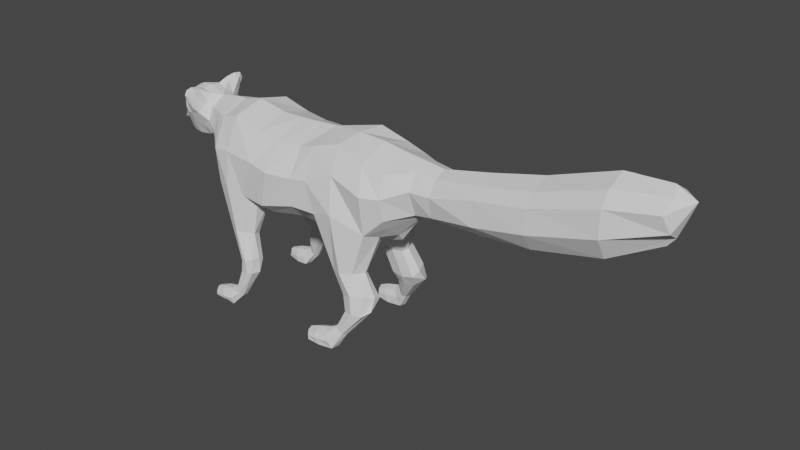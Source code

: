 # Source: Player_01.blend  (saved by Blender 2.81.16; exported with 4.5.12 LTS)
import bpy
from mathutils import Matrix  # noqa: F401  (used for matrix-valued properties, if any)

bpy.ops.wm.read_factory_settings(use_empty=True)
scene = bpy.context.scene
scene.name = 'Scene'

# ---- collections
col_collection = bpy.data.collections.new('Collection'); scene.collection.children.link(col_collection)

# ---- world
world_world = bpy.data.worlds.new('World'); scene.world = world_world
world_world.use_nodes = True; world_world.node_tree.nodes.clear()
_N = world_world.node_tree.nodes; _L = world_world.node_tree.links
n0 = _N.new('ShaderNodeOutputWorld'); n0.name = 'World Output'; n0.location = (300, 300)
n1 = _N.new('ShaderNodeBackground'); n1.name = 'Background'; n1.location = (10, 300)
n1.inputs[0].default_value = (0.05088, 0.05088, 0.05088, 1.0)
_L.new(n1.outputs[0], n0.inputs[0])
n0.is_active_output = True
world_world.color = (0.05088, 0.05088, 0.05088)
world_world.use_sun_shadow = False
world_world.sun_shadow_jitter_overblur = 0.0

# ---- meshes
me_cylinder_001 = bpy.data.meshes.new('Cylinder.001')
me_cylinder_001.from_pydata([(-0.1003, -0.09466, 0.2349), (0.08368, -0.0933, 0.2537), (-0.0713, -0.09638, 0.3097), (0.06185, -0.09154, 0.3108), (-0.07877, -0.06728, 0.3616), (0.06335, -0.06375, 0.3704), (0.2643, -0.02776, 0.2836), (0.2643, -0.04596, 0.334), (0.2643, -0.02916, 0.366), (-0.2021, -0.04033, 0.2765), (-0.2076, -0.06137, 0.3249), (-0.2033, -0.04916, 0.3649), (-0.2458, -0.03174, 0.3032), (-0.245, -0.04154, 0.3331), (-0.2439, -0.03097, 0.3597), (-0.1381, -0.09948, 0.2435), (-0.1694, -0.08777, 0.2435), (-0.1378, -0.0928, 0.3143), (-0.1759, -0.08886, 0.3098), (-0.1359, -0.06514, 0.3785), (-0.1758, -0.06343, 0.3645), (0.2236, -0.06666, 0.2727), (0.1869, -0.07738, 0.2364), (0.2223, -0.07502, 0.3165), (0.1889, -0.09056, 0.3166), (0.2172, -0.06094, 0.3566), (0.1755, -0.0655, 0.366), (0.305, -0.03525, 0.294), (0.305, -0.0429, 0.3344), (0.305, -0.02574, 0.3625), (0.3999, -0.0521, 0.3146), (0.3999, -0.04706, 0.3604), (0.4001, -0.03158, 0.381), (0.5059, -0.0603, 0.3387), (0.5059, -0.0539, 0.3822), (0.506, -0.03651, 0.4049), (0.6365, -0.05998, 0.3745), (0.6357, -0.0568, 0.4236), (0.6357, -0.03782, 0.4496), (0.7339, -0.02695, 0.4021), (0.7238, -0.03803, 0.4335), (0.73, -0.01691, 0.4581), (0.1266, -0.09886, 0.2666), (0.1194, -0.08402, 0.3361), (0.1171, -0.05801, 0.3868), (-0.08692, -0.06982, 0.2185), (0.07962, -0.06054, 0.2146), (0.2643, -0.007339, 0.2755), (-0.1993, -0.02078, 0.2647), (-0.07011, -0.09137, 0.1097), (-0.1643, -0.06065, 0.2156), (0.1955, -0.04304, 0.2244), (0.2186, -0.04622, 0.2508), (0.305, -0.016, 0.2802), (0.3999, -0.03321, 0.294), (0.506, -0.03699, 0.3043), (0.6361, -0.03448, 0.3321), (0.1694, -0.09734, 0.1163), (-0.08697, -0.04, 0.208), (0.1091, -0.02917, 0.2126), (-0.121, -0.03564, 0.198), (-0.1601, -0.04443, 0.1988), (0.2154, -0.01203, 0.2229), (0.1864, -0.0206, 0.2172), (0.1363, -0.01629, 0.2108), (0.141, -0.09267, 0.1513), (0.1182, -0.08154, 0.145), (0.1654, -0.08431, 0.1546), (0.1752, -0.1012, 0.08175), (0.1087, -0.06727, 0.1414), (0.1771, -0.06089, 0.153), (0.1479, -0.04767, 0.1456), (0.1198, -0.05523, 0.1412), (0.1706, -0.04985, 0.1489), (0.1457, -0.08775, 0.1072), (0.1907, -0.08831, 0.1144), (0.1361, -0.06847, 0.09856), (0.2014, -0.06434, 0.1111), (0.1747, -0.04623, 0.09629), (0.1454, -0.05316, 0.09546), (0.1987, -0.04771, 0.1032), (0.1554, -0.09455, 0.07862), (0.195, -0.09455, 0.08136), (0.1301, -0.1189, 0.0156), (0.1445, -0.0784, 0.07414), (0.2044, -0.0784, 0.08804), (0.1696, -0.05555, 0.07678), (0.1519, -0.06224, 0.07431), (0.1889, -0.06224, 0.07584), (0.1481, -0.1058, 0.04024), (0.1402, -0.1019, 0.04348), (0.1548, -0.1019, 0.03411), (0.1017, -0.1201, 0.01171), (0.1357, -0.09246, 0.04194), (0.1564, -0.09246, 0.02869), (0.144, -0.07908, 0.03038), (0.1373, -0.08299, 0.03651), (0.1519, -0.08299, 0.02714), (0.1225, -0.1128, 0.02825), (0.1368, -0.1137, 0.0), (0.07992, -0.1172, 0.008654), (0.1193, -0.1006, 0.03419), (0.1398, -0.09683, 0.0), (0.1296, -0.08065, 0.01885), (0.1222, -0.08728, 0.03029), (0.1363, -0.08496, 0.0), (0.096, -0.1137, 0.0207), (0.1081, -0.1188, 0.0), (0.09279, -0.1015, 0.02663), (0.1113, -0.09772, 0.0), (0.1011, -0.08162, 0.0144), (0.09571, -0.08822, 0.02274), (0.1082, -0.08, 0.0), (0.07482, -0.1097, 0.01522), (0.08111, -0.1177, 0.0), (0.06882, -0.0991, 0.005993), (0.07411, -0.1006, 0.01863), (0.07501, -0.09779, 0.0), (0.08052, -0.08578, 0.009817), (0.0776, -0.0907, 0.01639), (0.0788, -0.0855, 0.0), (-0.08955, -0.08131, 0.1518), (-0.09841, -0.09765, 0.1572), (-0.06676, -0.09444, 0.08181), (-0.1159, -0.1038, 0.157), (-0.132, -0.09622, 0.1521), (-0.1374, -0.07956, 0.1455), (-0.1113, -0.0574, 0.1406), (-0.1289, -0.06358, 0.1409), (-0.09498, -0.06472, 0.1452), (-0.07282, -0.1063, 0.1107), (-0.1008, -0.1009, 0.02264), (-0.08499, -0.115, 0.1073), (-0.09471, -0.1131, 0.1045), (-0.1028, -0.1006, 0.1008), (-0.08681, -0.07731, 0.09971), (-0.09953, -0.08581, 0.09884), (-0.0721, -0.08012, 0.1029), (-0.07143, -0.1109, 0.08246), (-0.1218, -0.09882, 0.0), (-0.08356, -0.1135, 0.07981), (-0.09989, -0.1118, 0.07682), (-0.1092, -0.1027, 0.07318), (-0.101, -0.07944, 0.07007), (-0.1119, -0.08957, 0.06611), (-0.07471, -0.08218, 0.0808), (-0.1015, -0.1101, 0.02319), (-0.1069, -0.1161, 0.02793), (-0.1139, -0.1152, 0.03408), (-0.1183, -0.108, 0.03805), (-0.1122, -0.09279, 0.03275), (-0.1176, -0.09871, 0.03749), (-0.1052, -0.09368, 0.0266), (-0.1224, -0.1195, 0.0), (-0.1758, -0.1046, 0.0), (-0.1225, -0.1237, 0.01463), (-0.1298, -0.1153, 0.02851), (-0.1344, -0.11, 0.029), (-0.1302, -0.08606, 0.01526), (-0.1339, -0.09541, 0.02786), (-0.1251, -0.08747, 0.0), (-0.1427, -0.09972, 0.0), (-0.1432, -0.1175, 0.0), (-0.1456, -0.1238, 0.009737), (-0.1528, -0.1152, 0.02196), (-0.1554, -0.1087, 0.02432), (-0.1492, -0.08618, 0.01139), (-0.1549, -0.09699, 0.02341), (-0.1458, -0.08602, 0.0), (-0.1743, -0.1162, 0.0), (-0.1812, -0.1038, 0.006803), (-0.1737, -0.1167, 0.006089), (-0.1749, -0.1123, 0.01338), (-0.1773, -0.1067, 0.01563), (-0.1736, -0.09489, 0.007938), (-0.1769, -0.09951, 0.01507), (-0.1773, -0.09496, 0.0), (0.03003, -0.09449, 0.2523), (-0.0455, -0.09926, 0.2321), (0.02712, -0.0934, 0.3058), (-0.02706, -0.1032, 0.305), (0.02587, -0.06252, 0.358), (-0.0283, -0.06383, 0.3573), (0.02971, -0.06389, 0.2223), (-0.0416, -0.07298, 0.2111), (0.0356, -0.03472, 0.216), (-0.03545, -0.03812, 0.198), (-0.2538, -0.03369, 0.3662), (-0.2618, -0.05174, 0.3491), (-0.2655, -0.02614, 0.2959), (-0.3171, -0.02388, 0.3055), (-0.3252, -0.02682, 0.3596), (-0.3281, -0.02222, 0.334), (-0.3332, -0.01708, 0.3429), (-0.332, -0.01891, 0.3544), (-0.2853, -0.0296, 0.2953), (-0.3008, -0.02886, 0.2976), (-0.2796, -0.0524, 0.3443), (-0.2982, -0.04494, 0.3391), (-0.2735, -0.03382, 0.3795), (-0.2997, -0.03109, 0.3751), (-0.3234, -0.02181, 0.3702), (-0.2598, -0.01896, 0.3804), (-0.3313, -0.008877, 0.3559), (-0.2782, -0.02064, 0.3869), (-0.2977, -0.01926, 0.3829), (-0.2719, -0.05182, 0.3881), (-0.2761, -0.03823, 0.3946), (-0.2682, -0.03723, 0.3904), (-0.2611, -0.05624, 0.3875), (-0.2668, -0.05929, 0.3576), (-0.2774, -0.06146, 0.3616), (-0.2704, -0.06913, 0.3976), (-0.2724, -0.05545, 0.3995), (-0.2687, -0.05472, 0.3971), (-0.2675, -0.06894, 0.3949), (-0.2679, -0.07275, 0.3871), (-0.2714, -0.07334, 0.3881), (-0.3404, -0.0091, 0.3315), (-0.3181, -0.03464, 0.3548), (-0.3203, -0.03095, 0.3342), (-0.3159, -0.03648, 0.3435), (-0.3145, -0.02441, 0.3007), (-0.3353, -0.02291, 0.3154), (-0.1003, 0.09466, 0.2349), (0.08368, 0.0933, 0.2537), (-0.0713, 0.09638, 0.3097), (0.06185, 0.09154, 0.3108), (-0.07877, 0.06728, 0.3616), (0.06335, 0.06375, 0.3704), (-0.07468, 0.0, 0.3818), (0.05983, 0.0, 0.3889), (0.2643, 0.02776, 0.2836), (0.2643, 0.04596, 0.334), (0.2643, 0.02916, 0.366), (0.2643, 0.0, 0.3778), (-0.2021, 0.04033, 0.2765), (-0.2076, 0.06137, 0.3249), (-0.2033, 0.04916, 0.3649), (-0.201, 0.0, 0.3831), (-0.2458, 0.03174, 0.3032), (-0.245, 0.04154, 0.3331), (-0.2439, 0.03097, 0.3597), (-0.2432, 0.0, 0.3755), (-0.1381, 0.09948, 0.2435), (-0.1694, 0.08777, 0.2435), (-0.1378, 0.0928, 0.3143), (-0.1759, 0.08886, 0.3098), (-0.1359, 0.06514, 0.3785), (-0.1758, 0.06343, 0.3645), (-0.1371, 0.0, 0.3938), (-0.1788, 0.0, 0.3832), (0.2236, 0.06666, 0.2727), (0.1869, 0.07738, 0.2364), (0.2223, 0.07502, 0.3165), (0.1889, 0.09056, 0.3166), (0.2172, 0.06094, 0.3566), (0.1755, 0.0655, 0.366), (0.2177, 0.0, 0.3827), (0.1726, 0.0, 0.3893), (0.305, 0.0, 0.2766), (0.305, 0.03525, 0.294), (0.305, 0.0429, 0.3344), (0.305, 0.02574, 0.3625), (0.305, 0.0, 0.373), (0.4, 0.0, 0.2845), (0.3999, 0.0521, 0.3146), (0.3999, 0.04706, 0.3604), (0.4001, 0.03158, 0.381), (0.4005, 0.0, 0.3942), (0.5061, 0.0, 0.2863), (0.5059, 0.0603, 0.3387), (0.5059, 0.0539, 0.3822), (0.506, 0.03651, 0.4049), (0.5065, 0.0, 0.4207), (0.6357, 0.0, 0.3212), (0.6365, 0.05998, 0.3745), (0.6357, 0.0568, 0.4236), (0.6357, 0.03782, 0.4496), (0.6357, 0.0, 0.4666), (0.7186, 0.0, 0.3684), (0.7339, 0.02695, 0.4021), (0.7238, 0.03803, 0.4335), (0.73, 0.01691, 0.4581), (0.7206, 0.0, 0.4707), (0.7586, 0.0, 0.4526), (0.1266, 0.09886, 0.2666), (0.1194, 0.08402, 0.3361), (0.1171, 0.05801, 0.3868), (0.1155, 0.0, 0.3915), (-0.08692, 0.06982, 0.2185), (0.07962, 0.06054, 0.2146), (0.2643, 0.007339, 0.2755), (-0.1993, 0.02078, 0.2647), (-0.2438, 0.0, 0.29), (-0.07011, 0.09137, 0.1097), (-0.1643, 0.06065, 0.2156), (0.1955, 0.04304, 0.2244), (0.2186, 0.04622, 0.2508), (0.305, 0.016, 0.2802), (0.3999, 0.03321, 0.294), (0.506, 0.03699, 0.3043), (0.6361, 0.03448, 0.3321), (0.7323, 0.0, 0.3852), (0.1694, 0.09734, 0.1163), (-0.08697, 0.04, 0.208), (0.1091, 0.02917, 0.2126), (-0.1983, 0.0, 0.257), (-0.121, 0.03564, 0.198), (-0.1601, 0.04443, 0.1988), (0.2154, 0.01203, 0.2229), (0.1864, 0.0206, 0.2172), (0.1363, 0.01629, 0.2108), (0.2133, 0.0, 0.208), (0.08863, 0.0, 0.1935), (-0.07893, 0.0, 0.1925), (-0.1175, 0.0, 0.1928), (-0.1465, 0.0, 0.1976), (0.1922, 0.0, 0.2004), (0.1329, 0.0, 0.1933), (0.141, 0.09267, 0.1513), (0.1182, 0.08154, 0.145), (0.1654, 0.08431, 0.1546), (0.1752, 0.1012, 0.08175), (0.1087, 0.06727, 0.1414), (0.1771, 0.06089, 0.153), (0.1479, 0.04767, 0.1456), (0.1198, 0.05523, 0.1412), (0.1706, 0.04985, 0.1489), (0.1457, 0.08775, 0.1072), (0.1907, 0.08831, 0.1144), (0.1361, 0.06847, 0.09856), (0.2014, 0.06434, 0.1111), (0.1747, 0.04623, 0.09629), (0.1454, 0.05316, 0.09546), (0.1987, 0.04771, 0.1032), (0.1554, 0.09455, 0.07862), (0.195, 0.09455, 0.08136), (0.1301, 0.1189, 0.0156), (0.1445, 0.0784, 0.07414), (0.2044, 0.0784, 0.08804), (0.1696, 0.05555, 0.07678), (0.1519, 0.06224, 0.07431), (0.1889, 0.06224, 0.07584), (0.1481, 0.1058, 0.04024), (0.1402, 0.1019, 0.04348), (0.1548, 0.1019, 0.03411), (0.1017, 0.1201, 0.01171), (0.1357, 0.09246, 0.04194), (0.1564, 0.09246, 0.02869), (0.144, 0.07908, 0.03038), (0.1373, 0.08299, 0.03651), (0.1519, 0.08299, 0.02714), (0.1225, 0.1128, 0.02825), (0.1368, 0.1137, 0.0), (0.07992, 0.1172, 0.008654), (0.1193, 0.1006, 0.03419), (0.1398, 0.09683, 0.0), (0.1296, 0.08065, 0.01885), (0.1222, 0.08728, 0.03029), (0.1363, 0.08496, 0.0), (0.096, 0.1137, 0.0207), (0.1081, 0.1188, 0.0), (0.09279, 0.1015, 0.02663), (0.1113, 0.09772, 0.0), (0.1011, 0.08162, 0.0144), (0.09571, 0.08822, 0.02274), (0.1082, 0.08, 0.0), (0.07482, 0.1097, 0.01522), (0.08111, 0.1177, 0.0), (0.06882, 0.0991, 0.005993), (0.07411, 0.1006, 0.01863), (0.07501, 0.09779, 0.0), (0.08052, 0.08578, 0.009817), (0.0776, 0.0907, 0.01639), (0.0788, 0.0855, 0.0), (-0.08955, 0.08131, 0.1518), (-0.09841, 0.09765, 0.1572), (-0.06676, 0.09444, 0.08181), (-0.1159, 0.1038, 0.157), (-0.132, 0.09622, 0.1521), (-0.1374, 0.07956, 0.1455), (-0.1113, 0.0574, 0.1406), (-0.1289, 0.06358, 0.1409), (-0.09498, 0.06472, 0.1452), (-0.07282, 0.1063, 0.1107), (-0.1008, 0.1009, 0.02264), (-0.08499, 0.115, 0.1073), (-0.09471, 0.1131, 0.1045), (-0.1028, 0.1006, 0.1008), (-0.08681, 0.07731, 0.09971), (-0.09953, 0.08581, 0.09884), (-0.0721, 0.08012, 0.1029), (-0.07143, 0.1109, 0.08246), (-0.1218, 0.09882, 0.0), (-0.08356, 0.1135, 0.07981), (-0.09989, 0.1118, 0.07682), (-0.1092, 0.1027, 0.07318), (-0.101, 0.07944, 0.07007), (-0.1119, 0.08957, 0.06611), (-0.07471, 0.08218, 0.0808), (-0.1015, 0.1101, 0.02319), (-0.1069, 0.1161, 0.02793), (-0.1139, 0.1152, 0.03408), (-0.1183, 0.108, 0.03805), (-0.1122, 0.09279, 0.03275), (-0.1176, 0.09871, 0.03749), (-0.1052, 0.09368, 0.0266), (-0.1224, 0.1195, 0.0), (-0.1758, 0.1046, 0.0), (-0.1225, 0.1237, 0.01463), (-0.1298, 0.1153, 0.02851), (-0.1344, 0.11, 0.029), (-0.1302, 0.08606, 0.01526), (-0.1339, 0.09541, 0.02786), (-0.1251, 0.08747, 0.0), (-0.1427, 0.09972, 0.0), (-0.1432, 0.1175, 0.0), (-0.1456, 0.1238, 0.009737), (-0.1528, 0.1152, 0.02196), (-0.1554, 0.1087, 0.02432), (-0.1492, 0.08618, 0.01139), (-0.1549, 0.09699, 0.02341), (-0.1458, 0.08602, 0.0), (-0.1743, 0.1162, 0.0), (-0.1812, 0.1038, 0.006803), (-0.1737, 0.1167, 0.006089), (-0.1749, 0.1123, 0.01338), (-0.1773, 0.1067, 0.01563), (-0.1736, 0.09489, 0.007938), (-0.1769, 0.09951, 0.01507), (-0.1773, 0.09496, 0.0), (0.03003, 0.09449, 0.2523), (-0.0455, 0.09926, 0.2321), (0.02712, 0.0934, 0.3058), (-0.02706, 0.1032, 0.305), (0.02587, 0.06252, 0.358), (-0.0283, 0.06383, 0.3573), (0.02191, 0.0, 0.386), (-0.02826, 0.0, 0.383), (0.02971, 0.06389, 0.2223), (-0.0416, 0.07298, 0.2111), (0.0356, 0.03472, 0.216), (-0.03545, 0.03812, 0.198), (-0.03413, 0.0, 0.1931), (0.03678, 0.0, 0.2127), (-0.2651, 0.0, 0.3845), (-0.2538, 0.03369, 0.3662), (-0.261, 0.04772, 0.3421), (-0.2623, 0.03488, 0.3019), (-0.2601, 0.0, 0.2872), (-0.328, 0.0, 0.2961), (-0.3262, 0.02059, 0.3033), (-0.3252, 0.02682, 0.3596), (-0.3253, 0.0, 0.3737), (-0.3444, 0.0, 0.3145), (-0.3281, 0.02222, 0.334), (-0.3332, 0.01708, 0.3429), (-0.332, 0.01891, 0.3544), (-0.3327, 0.0, 0.3566), (-0.299, 0.0, 0.2851), (-0.2786, 0.0, 0.2841), (-0.2811, 0.03835, 0.3004), (-0.3008, 0.02886, 0.2976), (-0.2796, 0.0524, 0.3443), (-0.2982, 0.04494, 0.3391), (-0.2712, 0.03941, 0.3769), (-0.2988, 0.036, 0.3693), (-0.2779, 0.0, 0.3897), (-0.2982, 0.0, 0.3884), (-0.3249, 0.0185, 0.3709), (-0.2598, 0.01896, 0.3804), (-0.3377, 0.008859, 0.3457), (-0.2782, 0.02064, 0.3869), (-0.2977, 0.01926, 0.3829), (-0.2718, 0.05782, 0.3868), (-0.2749, 0.04861, 0.3992), (-0.2637, 0.04759, 0.3953), (-0.2621, 0.05734, 0.3887), (-0.2647, 0.06493, 0.3722), (-0.2758, 0.06775, 0.3735), (-0.2704, 0.06913, 0.3976), (-0.2697, 0.06315, 0.3999), (-0.2645, 0.0627, 0.3983), (-0.265, 0.06812, 0.3961), (-0.2657, 0.0719, 0.3875), (-0.2714, 0.07334, 0.3881), (-0.3404, 0.0091, 0.3315), (-0.3181, 0.03464, 0.3548), (-0.3203, 0.03095, 0.3342), (-0.3159, 0.03648, 0.3435), (-0.3145, 0.02441, 0.3007), (-0.3124, 0.0, 0.2887), (-0.3345, 0.02248, 0.3152), (0.2396, 0.0, 0.2449), (0.2643, 0.0, 0.2725), (-0.3427, 0.0, 0.3351), (-0.3205, -0.02553, 0.3517), (-0.3211, -0.02318, 0.3402), (-0.3226, -0.0203, 0.3442), (-0.3223, -0.02124, 0.3493), (-0.3185, -0.02984, 0.3495), (-0.319, -0.02796, 0.3403), (-0.3179, -0.03092, 0.3444), (-0.3222, -0.02623, 0.3482), (-0.3225, -0.02502, 0.3423), (-0.3232, -0.02354, 0.3444), (-0.3231, -0.02403, 0.347), (-0.3212, -0.02844, 0.3471), (-0.3214, -0.02747, 0.3424), (-0.3208, -0.02899, 0.3445), (-0.3231, -0.02617, 0.3448), (-0.3198, -0.02103, 0.3087), (-0.3173, -0.02906, 0.3212), (-0.3358, -0.01916, 0.3119), (-0.3076, -0.03302, 0.3168), (-0.2814, -0.04018, 0.3189), (-0.2628, -0.03821, 0.3191), (-0.2914, -0.03961, 0.3174), (-0.3301, 0.0, 0.2996), (-0.3296, 0.0131, 0.3031), (-0.3422, 0.0, 0.3107), (-0.3203, -0.02528, 0.3157), (-0.3149, -0.01615, 0.3083), (-0.3093, 0.0, 0.3035), (-0.3163, -0.02251, 0.3147), (-0.3068, 0.0, 0.3206), (-0.3072, -0.009544, 0.3182), (-0.3049, -0.03768, 0.3287), (-0.301, -0.03571, 0.317), (-0.3081, -0.02649, 0.2992), (-0.3329, -0.02268, 0.3216), (-0.3114, -0.01594, 0.3781), (-0.3448, 0.0, 0.3206), (-0.3159, -0.03148, 0.3249), (-0.3101, -0.03316, 0.3636), (-0.3057, 0.0, 0.2869), (-0.3142, -0.02862, 0.3159), (-0.3155, -0.02114, 0.3124), (-0.3196, -0.02474, 0.3117), (-0.3066, -0.04091, 0.3412), (-0.3114, 0.0, 0.3826), (-0.3089, -0.02677, 0.3718), (-0.2954, -0.04275, 0.3302), (-0.273, -0.04462, 0.3685), (-0.2987, -0.03805, 0.3624), (-0.2749, -0.06027, 0.3782), (-0.2714, -0.06791, 0.3722), (-0.2751, -0.06715, 0.3719), (-0.2569, -0.04389, 0.3571), (-0.2643, -0.06258, 0.3772)], [], [(185, 59, 46, 183), (183, 46, 1, 177), (177, 1, 3, 179), (179, 3, 5, 181), (181, 5, 231, 438), (25, 23, 7, 8), (258, 25, 8, 235), (23, 21, 6, 7), (289, 44, 26, 259), (43, 42, 22, 24), (44, 43, 24, 26), (59, 64, 71, 72), (16, 18, 10, 9), (18, 20, 11, 10), (50, 16, 9, 48), (20, 251, 239, 11), (11, 239, 243, 14), (2, 4, 19, 17), (58, 45, 121, 129), (4, 230, 250, 19), (0, 2, 17, 15), (50, 61, 128, 126), (9, 10, 13, 12), (61, 50, 48, 307), (10, 11, 14, 13), (48, 9, 12, 294), (60, 58, 129, 127), (61, 60, 127, 128), (15, 17, 18, 16), (17, 19, 20, 18), (19, 250, 251, 20), (24, 22, 21, 23), (26, 24, 23, 25), (259, 26, 25, 258), (8, 7, 28, 29), (235, 8, 29, 264), (7, 6, 27, 28), (31, 30, 33, 34), (29, 28, 31, 32), (53, 260, 265, 54), (264, 29, 32, 269), (28, 27, 30, 31), (32, 31, 34, 35), (54, 265, 270, 55), (269, 32, 35, 274), (38, 37, 40, 41), (274, 35, 38, 279), (34, 33, 36, 37), (35, 34, 37, 38), (55, 270, 275, 56), (56, 275, 280, 303), (279, 38, 41, 284), (37, 36, 39, 40), (284, 41, 285), (285, 39, 303), (285, 41, 40, 39), (64, 63, 73, 71), (5, 3, 43, 44), (3, 1, 42, 43), (231, 5, 44, 289), (63, 51, 70, 73), (36, 56, 303, 39), (33, 55, 56, 36), (30, 54, 55, 33), (27, 53, 54, 30), (6, 47, 53, 27), (22, 51, 52, 21), (51, 63, 62, 52), (307, 48, 294), (42, 1, 66, 65), (21, 52, 47, 6), (63, 64, 319, 318), (64, 59, 314, 319), (62, 63, 318, 313), (58, 60, 316, 315), (61, 307, 317), (60, 61, 317, 316), (186, 58, 315, 444), (70, 67, 75, 77), (71, 73, 80, 78), (67, 65, 57, 75), (66, 69, 76, 74), (46, 59, 72, 69), (22, 42, 65, 67), (1, 46, 69, 66), (51, 22, 67, 70), (75, 57, 68, 82), (74, 76, 84, 81), (79, 78, 86, 87), (76, 79, 87, 84), (73, 70, 77, 80), (65, 66, 74, 57), (69, 72, 79, 76), (72, 71, 78, 79), (68, 81, 90, 89), (88, 85, 94, 97), (85, 82, 91, 94), (86, 88, 97, 95), (78, 80, 88, 86), (77, 75, 82, 85), (80, 77, 85, 88), (57, 74, 81, 68), (94, 91, 99, 102), (95, 97, 105, 103), (91, 89, 83, 99), (90, 93, 101, 98), (84, 87, 96, 93), (87, 86, 95, 96), (81, 84, 93, 90), (82, 68, 89, 91), (104, 103, 110, 111), (101, 104, 111, 108), (83, 98, 106, 92), (105, 102, 109, 112), (97, 94, 102, 105), (89, 90, 98, 83), (93, 96, 104, 101), (96, 95, 103, 104), (108, 111, 119, 116), (92, 106, 113, 100), (112, 109, 117, 120), (109, 107, 114, 117), (98, 101, 108, 106), (99, 83, 92, 107), (103, 105, 112, 110), (102, 99, 107, 109), (115, 118, 120, 117), (116, 119, 118, 115), (113, 116, 115, 100), (100, 115, 117, 114), (111, 110, 118, 119), (106, 108, 116, 113), (107, 92, 100, 114), (110, 112, 120, 118), (124, 125, 133, 132), (125, 126, 134, 133), (127, 129, 137, 135), (122, 124, 132, 130), (45, 0, 122, 121), (16, 50, 126, 125), (15, 16, 125, 124), (0, 15, 124, 122), (136, 135, 143, 144), (137, 49, 123, 145), (49, 130, 138, 123), (134, 136, 144, 142), (126, 128, 136, 134), (121, 122, 130, 49), (129, 121, 49, 137), (128, 127, 135, 136), (123, 138, 146, 131), (142, 144, 151, 149), (140, 141, 148, 147), (141, 142, 149, 148), (130, 132, 140, 138), (135, 137, 145, 143), (133, 134, 142, 141), (132, 133, 141, 140), (149, 151, 159, 157), (147, 148, 156, 155), (148, 149, 157, 156), (150, 152, 160, 158), (145, 123, 131, 152), (144, 143, 150, 151), (138, 140, 147, 146), (143, 145, 152, 150), (156, 157, 165, 164), (158, 160, 168, 166), (153, 155, 163, 162), (159, 158, 166, 167), (131, 146, 153, 139), (152, 131, 139, 160), (151, 150, 158, 159), (146, 147, 155, 153), (168, 161, 154, 176), (161, 162, 169, 154), (165, 167, 175, 173), (163, 164, 172, 171), (155, 156, 164, 163), (157, 159, 167, 165), (139, 153, 162, 161), (160, 139, 161, 168), (154, 169, 171, 170), (176, 154, 170, 174), (174, 170, 173, 175), (170, 171, 172, 173), (167, 166, 174, 175), (162, 163, 171, 169), (166, 168, 176, 174), (164, 165, 173, 172), (59, 185, 445, 314), (185, 186, 444, 445), (4, 182, 439, 230), (182, 181, 438, 439), (2, 180, 182, 4), (180, 179, 181, 182), (0, 178, 180, 2), (178, 177, 179, 180), (45, 184, 178, 0), (184, 183, 177, 178), (58, 186, 184, 45), (186, 185, 183, 184), (12, 517, 189), (198, 545, 535, 540), (450, 189, 195, 461), (205, 469, 541, 532), (222, 515, 537, 190), (197, 188, 210, 211), (202, 446, 468, 204), (189, 517, 516, 195), (196, 518, 529, 530), (201, 454, 459, 203), (461, 195, 196, 460), (195, 516, 518, 196), (197, 544, 545, 198), (204, 468, 469, 205), (492, 222, 190, 451), (13, 14, 187, 549, 188), (294, 12, 189, 450), (14, 243, 202, 187), (199, 204, 205, 200), (191, 201, 203, 194), (204, 199, 206, 207), (200, 205, 532, 542), (546, 211, 548, 217), (211, 210, 547, 548), (202, 204, 207, 208), (188, 549, 550, 210), (199, 544, 546, 206), (187, 202, 208, 209), (216, 215, 212, 217), (215, 214, 213, 212), (207, 206, 212, 213), (209, 208, 214, 215), (208, 207, 213, 214), (446, 202, 243), (460, 196, 530, 536), (203, 218, 193, 194), (218, 533, 531), (536, 530, 222, 492), (518, 516, 197, 543), (451, 190, 512, 519), (193, 218, 531, 192), (203, 459, 496, 218), (52, 62, 494, 495, 47), (62, 313, 494), (47, 495, 260, 53), (442, 440, 291, 306), (440, 432, 225, 291), (432, 434, 227, 225), (434, 436, 229, 227), (436, 438, 231, 229), (256, 234, 233, 254), (258, 235, 234, 256), (254, 233, 232, 252), (289, 259, 257, 288), (287, 255, 253, 286), (288, 257, 255, 287), (306, 327, 326, 312), (245, 236, 237, 247), (247, 237, 238, 249), (296, 293, 236, 245), (249, 238, 239, 251), (238, 242, 243, 239), (226, 246, 248, 228), (305, 384, 376, 290), (228, 248, 250, 230), (224, 244, 246, 226), (296, 381, 383, 309), (236, 240, 241, 237), (309, 307, 293, 296), (237, 241, 242, 238), (293, 294, 240, 236), (308, 382, 384, 305), (309, 383, 382, 308), (244, 245, 247, 246), (246, 247, 249, 248), (248, 249, 251, 250), (255, 254, 252, 253), (257, 256, 254, 255), (259, 258, 256, 257), (234, 263, 262, 233), (235, 264, 263, 234), (233, 262, 261, 232), (267, 272, 271, 266), (263, 268, 267, 262), (299, 300, 265, 260), (264, 269, 268, 263), (262, 267, 266, 261), (268, 273, 272, 267), (300, 301, 270, 265), (269, 274, 273, 268), (278, 283, 282, 277), (274, 279, 278, 273), (272, 277, 276, 271), (273, 278, 277, 272), (301, 302, 275, 270), (302, 303, 280, 275), (279, 284, 283, 278), (277, 282, 281, 276), (284, 285, 283), (285, 303, 281), (285, 281, 282, 283), (312, 326, 328, 311), (229, 288, 287, 227), (227, 287, 286, 225), (231, 289, 288, 229), (311, 328, 325, 297), (276, 281, 303, 302), (271, 276, 302, 301), (266, 271, 301, 300), (261, 266, 300, 299), (232, 261, 299, 292), (253, 252, 298, 297), (297, 298, 310, 311), (307, 294, 293), (286, 320, 321, 225), (252, 232, 292, 298), (311, 318, 319, 312), (312, 319, 314, 306), (310, 313, 318, 311), (305, 315, 316, 308), (309, 317, 307), (308, 316, 317, 309), (443, 444, 315, 305), (325, 332, 330, 322), (326, 333, 335, 328), (322, 330, 304, 320), (321, 329, 331, 324), (291, 324, 327, 306), (253, 322, 320, 286), (225, 321, 324, 291), (297, 325, 322, 253), (330, 337, 323, 304), (329, 336, 339, 331), (334, 342, 341, 333), (331, 339, 342, 334), (328, 335, 332, 325), (320, 304, 329, 321), (324, 331, 334, 327), (327, 334, 333, 326), (323, 344, 345, 336), (343, 352, 349, 340), (340, 349, 346, 337), (341, 350, 352, 343), (333, 341, 343, 335), (332, 340, 337, 330), (335, 343, 340, 332), (304, 323, 336, 329), (349, 357, 354, 346), (350, 358, 360, 352), (346, 354, 338, 344), (345, 353, 356, 348), (339, 348, 351, 342), (342, 351, 350, 341), (336, 345, 348, 339), (337, 346, 344, 323), (359, 366, 365, 358), (356, 363, 366, 359), (338, 347, 361, 353), (360, 367, 364, 357), (352, 360, 357, 349), (344, 338, 353, 345), (348, 356, 359, 351), (351, 359, 358, 350), (363, 371, 374, 366), (347, 355, 368, 361), (367, 375, 372, 364), (364, 372, 369, 362), (353, 361, 363, 356), (354, 362, 347, 338), (358, 365, 367, 360), (357, 364, 362, 354), (370, 372, 375, 373), (371, 370, 373, 374), (368, 355, 370, 371), (355, 369, 372, 370), (366, 374, 373, 365), (361, 368, 371, 363), (362, 369, 355, 347), (365, 373, 375, 367), (379, 387, 388, 380), (380, 388, 389, 381), (382, 390, 392, 384), (377, 385, 387, 379), (290, 376, 377, 224), (245, 380, 381, 296), (244, 379, 380, 245), (224, 377, 379, 244), (391, 399, 398, 390), (392, 400, 378, 295), (295, 378, 393, 385), (389, 397, 399, 391), (381, 389, 391, 383), (376, 295, 385, 377), (384, 392, 295, 376), (383, 391, 390, 382), (378, 386, 401, 393), (397, 404, 406, 399), (395, 402, 403, 396), (396, 403, 404, 397), (385, 393, 395, 387), (390, 398, 400, 392), (388, 396, 397, 389), (387, 395, 396, 388), (404, 412, 414, 406), (402, 410, 411, 403), (403, 411, 412, 404), (405, 413, 415, 407), (400, 407, 386, 378), (399, 406, 405, 398), (393, 401, 402, 395), (398, 405, 407, 400), (411, 419, 420, 412), (413, 421, 423, 415), (408, 417, 418, 410), (414, 422, 421, 413), (386, 394, 408, 401), (407, 415, 394, 386), (406, 414, 413, 405), (401, 408, 410, 402), (423, 431, 409, 416), (416, 409, 424, 417), (420, 428, 430, 422), (418, 426, 427, 419), (410, 418, 419, 411), (412, 420, 422, 414), (394, 416, 417, 408), (415, 423, 416, 394), (409, 425, 426, 424), (431, 429, 425, 409), (429, 430, 428, 425), (425, 428, 427, 426), (422, 430, 429, 421), (417, 424, 426, 418), (421, 429, 431, 423), (419, 427, 428, 420), (306, 314, 445, 442), (442, 445, 444, 443), (228, 230, 439, 437), (437, 439, 438, 436), (226, 228, 437, 435), (435, 437, 436, 434), (224, 226, 435, 433), (433, 435, 434, 432), (290, 224, 433, 441), (441, 433, 432, 440), (305, 290, 441, 443), (443, 441, 440, 442), (240, 449, 448, 241), (465, 490, 488, 467), (450, 461, 462, 449), (474, 470, 454, 541, 469), (491, 452, 489, 490), (464, 480, 479, 448), (471, 473, 468, 446), (449, 462, 464, 448), (463, 491, 490, 465), (470, 472, 459, 454), (461, 460, 463, 462), (462, 463, 465, 464), (464, 465, 467, 466), (473, 474, 469, 468), (492, 451, 452, 491), (241, 448, 447, 242), (294, 450, 449, 240), (242, 447, 471, 243), (466, 467, 474, 473), (453, 458, 472, 470), (473, 476, 475, 466), (467, 488, 453, 470, 474), (479, 485, 484, 478), (480, 486, 485, 479), (471, 477, 476, 473), (448, 479, 478, 447), (466, 475, 480, 464), (447, 478, 477, 471), (485, 486, 481, 484), (484, 481, 482, 483), (476, 482, 481, 475), (475, 481, 486, 480), (478, 484, 483, 477), (477, 483, 482, 476), (446, 243, 471), (530, 529, 515, 222), (472, 458, 457, 487), (487, 493, 455), (460, 536, 492, 491, 463), (190, 537, 539, 512), (452, 493, 456, 489), (457, 456, 493, 487), (455, 493, 452), (472, 487, 496, 459), (298, 292, 495, 494, 310), (310, 494, 313), (292, 299, 260, 495), (221, 219, 501, 503), (194, 193, 499, 500), (192, 220, 502, 498), (220, 221, 503, 502), (219, 191, 497, 501), (193, 192, 498, 499), (191, 194, 500, 497), (503, 501, 508, 510), (501, 497, 504, 508), (500, 499, 506, 507), (498, 502, 509, 505), (502, 503, 510, 509), (497, 500, 507, 504), (499, 498, 505, 506), (504, 507, 511), (506, 505, 511), (510, 508, 511), (508, 504, 511), (507, 506, 511), (505, 509, 511), (509, 510, 511), (223, 455, 521, 514), (452, 451, 519, 520), (223, 513, 534, 531), (513, 223, 514, 522), (515, 529, 528, 534), (517, 12, 13, 188), (516, 517, 188, 197), (455, 452, 520, 521), (514, 527, 525, 522), (496, 487, 455, 533, 218), (524, 523, 527, 526), (519, 512, 523, 524), (527, 523, 538, 525), (523, 512, 539, 538), (527, 514, 521, 526), (528, 540, 221, 534), (540, 528, 543, 198), (528, 529, 518, 543), (531, 534, 220, 192), (531, 533, 455, 223), (534, 221, 220), (538, 539, 522, 525), (539, 537, 513, 522), (540, 535, 219, 221), (206, 546, 217, 212), (537, 515, 534, 513), (542, 535, 545, 200), (532, 541, 454, 201), (543, 197, 198), (545, 544, 199, 200), (546, 544, 197, 211), (219, 535, 201, 191), (535, 542, 532, 201), (548, 547, 216, 217), (550, 549, 187, 209), (550, 209, 215, 216), (210, 550, 216, 547)])
_uv = me_cylinder_001.uv_layers.new(name='UVMap')
_uv.uv.foreach_set('vector', [0.7321, 0.8333, 0.7321, 1.0, 0.6779, 0.9518, 0.6482, 0.8333, 0.6482, 0.8333, 0.6779, 0.9518, 0.5662, 0.9422, 0.625, 0.8334, 0.625, 0.8334, 0.5662, 0.9422, 0.458, 0.8968, 0.4585, 0.7922, 0.4585, 0.7922, 0.458, 0.8968, 0.3391, 0.9127, 0.3409, 0.8115, 0.3409, 0.8115, 0.3391, 0.9127, 0.25, 0.9135, 0.25, 0.8118, 0.3419, 1.0, 0.4539, 1.0, 0.4587, 1.0, 0.3419, 1.0, 0.25, 1.0, 0.3419, 1.0, 0.3419, 1.0, 0.25, 1.0, 0.4539, 1.0, 0.5846, 1.0, 0.625, 1.0, 0.4587, 1.0, 0.25, 0.9912, 0.3313, 0.9879, 0.3419, 1.0, 0.25, 1.0, 0.4217, 0.983, 0.5428, 0.9858, 0.625, 1.0, 0.4459, 1.0, 0.3313, 0.9879, 0.4217, 0.983, 0.4459, 1.0, 0.3419, 1.0, 0.7321, 1.0, 0.7321, 1.0, 0.7321, 1.0, 0.7321, 1.0, 0.625, 0.5, 0.4587, 0.5, 0.4587, 0.5, 0.6037, 0.5, 0.4587, 0.5, 0.3419, 0.5, 0.3419, 0.5, 0.4587, 0.5, 0.7053, 0.5, 0.625, 0.5, 0.6037, 0.5, 0.6611, 0.5, 0.3419, 0.5, 0.25, 0.5, 0.25, 0.5, 0.3419, 0.5, 0.3419, 0.5, 0.25, 0.5, 0.25, 0.5, 0.3419, 0.5, 0.4587, 0.5, 0.3419, 0.5, 0.3419, 0.5, 0.4587, 0.5, 0.7321, 0.5552, 0.6846, 0.5274, 0.6875, 0.5, 0.7321, 0.5, 0.3419, 0.5, 0.25, 0.5, 0.25, 0.5, 0.3419, 0.5, 0.625, 0.5, 0.4587, 0.5, 0.4587, 0.5, 0.625, 0.5, 0.7053, 0.5, 0.7321, 0.5, 0.7321, 0.5, 0.6875, 0.5, 0.6037, 0.5, 0.4587, 0.5, 0.4587, 0.5, 0.5851, 0.5, 0.7321, 0.5, 0.7053, 0.5, 0.6611, 0.5, 0.7176, 0.5, 0.4587, 0.5, 0.3419, 0.5, 0.3419, 0.5, 0.4587, 0.5, 0.6611, 0.5, 0.6037, 0.5, 0.5851, 0.5, 0.6718, 0.5, 0.7321, 0.518, 0.7321, 0.5552, 0.7321, 0.5, 0.7321, 0.5, 0.7321, 0.5, 0.7321, 0.518, 0.7321, 0.5, 0.7321, 0.5, 0.625, 0.5, 0.4587, 0.5, 0.4587, 0.5, 0.625, 0.5, 0.4587, 0.5, 0.3419, 0.5, 0.3419, 0.5, 0.4587, 0.5, 0.3419, 0.5, 0.25, 0.5, 0.25, 0.5, 0.3419, 0.5, 0.4459, 1.0, 0.625, 1.0, 0.5846, 1.0, 0.4539, 1.0, 0.3419, 1.0, 0.4459, 1.0, 0.4539, 1.0, 0.3419, 1.0, 0.25, 1.0, 0.3419, 1.0, 0.3419, 1.0, 0.25, 1.0, 0.3419, 1.0, 0.4587, 1.0, 0.4587, 1.0, 0.3419, 1.0, 0.25, 1.0, 0.3419, 1.0, 0.3419, 1.0, 0.25, 1.0, 0.4587, 1.0, 0.625, 1.0, 0.625, 1.0, 0.4587, 1.0, 0.4156, 1.0, 0.5534, 1.0, 0.5205, 1.0, 0.4108, 1.0, 0.3419, 1.0, 0.4587, 1.0, 0.4156, 1.0, 0.3419, 1.0, 0.6875, 1.0, 0.75, 1.0, 0.75, 1.0, 0.6358, 1.0, 0.25, 1.0, 0.3419, 1.0, 0.3419, 1.0, 0.25, 1.0, 0.4587, 1.0, 0.625, 1.0, 0.5534, 1.0, 0.4156, 1.0, 0.3419, 1.0, 0.4156, 1.0, 0.4108, 1.0, 0.3419, 1.0, 0.6358, 1.0, 0.75, 1.0, 0.75, 1.0, 0.6266, 1.0, 0.25, 1.0, 0.3419, 1.0, 0.3419, 1.0, 0.25, 1.0, 0.3419, 1.0, 0.4145, 1.0, 0.4587, 1.0, 0.3419, 1.0, 0.25, 1.0, 0.3419, 1.0, 0.3419, 1.0, 0.25, 1.0, 0.4108, 1.0, 0.5205, 1.0, 0.5704, 1.0, 0.4145, 1.0, 0.3419, 1.0, 0.4108, 1.0, 0.4145, 1.0, 0.3419, 1.0, 0.6266, 1.0, 0.75, 1.0, 0.75, 1.0, 0.668, 1.0, 0.668, 1.0, 0.75, 1.0, 0.75, 1.0, 0.6875, 1.0, 0.25, 1.0, 0.3419, 1.0, 0.3419, 1.0, 0.25, 1.0, 0.4145, 1.0, 0.5704, 1.0, 0.625, 1.0, 0.4587, 1.0, 0.25, 1.0, 0.3419, 1.0, 0.4594, 1.0, 0.4594, 1.0, 0.625, 1.0, 0.6875, 1.0, 0.4594, 1.0, 0.3419, 1.0, 0.4587, 1.0, 0.625, 1.0, 0.7321, 1.0, 0.7321, 1.0, 0.7321, 1.0, 0.7321, 1.0, 0.3391, 0.9127, 0.458, 0.8968, 0.4217, 0.983, 0.3313, 0.9879, 0.458, 0.8968, 0.5662, 0.9422, 0.5428, 0.9858, 0.4217, 0.983, 0.25, 0.9135, 0.3391, 0.9127, 0.3313, 0.9879, 0.25, 0.9912, 0.7321, 1.0, 0.6825, 1.0, 0.6769, 1.0, 0.7321, 1.0, 0.5704, 1.0, 0.668, 1.0, 0.6875, 1.0, 0.625, 1.0, 0.5205, 1.0, 0.6266, 1.0, 0.668, 1.0, 0.5704, 1.0, 0.5534, 1.0, 0.6358, 1.0, 0.6266, 1.0, 0.5205, 1.0, 0.625, 1.0, 0.6875, 1.0, 0.6358, 1.0, 0.5534, 1.0, 0.625, 1.0, 0.6875, 1.0, 0.6875, 1.0, 0.625, 1.0, 0.625, 1.0, 0.6825, 1.0, 0.6386, 1.0, 0.5846, 1.0, 0.6825, 1.0, 0.7321, 1.0, 0.7321, 1.0, 0.6386, 1.0, 0.7176, 0.5, 0.6611, 0.5, 0.6718, 0.5, 0.5428, 0.9858, 0.5662, 0.9422, 0.625, 1.0, 0.625, 1.0, 0.5846, 1.0, 0.6386, 1.0, 0.6875, 1.0, 0.625, 1.0, 0.7321, 1.0, 0.7321, 1.0, 0.75, 1.0, 0.7567, 1.0, 0.7321, 1.0, 0.7321, 1.0, 0.75, 0.9705, 0.75, 1.0, 0.7321, 1.0, 0.7321, 1.0, 0.7567, 1.0, 0.764, 1.0, 0.7321, 0.5552, 0.7321, 0.518, 0.75, 0.5189, 0.75, 0.5527, 0.7321, 0.5, 0.7176, 0.5, 0.75, 0.5095, 0.7321, 0.518, 0.7321, 0.5, 0.75, 0.5095, 0.75, 0.5189, 0.7321, 0.6667, 0.7321, 0.5552, 0.75, 0.5527, 0.75, 0.6667, 0.6769, 1.0, 0.625, 1.0, 0.625, 1.0, 0.6769, 1.0, 0.7321, 1.0, 0.7321, 1.0, 0.7321, 1.0, 0.7321, 1.0, 0.625, 1.0, 0.625, 1.0, 0.625, 1.0, 0.625, 1.0, 0.625, 1.0, 0.6769, 1.0, 0.6769, 1.0, 0.625, 1.0, 0.6779, 0.9518, 0.7321, 1.0, 0.7321, 1.0, 0.6769, 1.0, 0.625, 1.0, 0.5428, 0.9858, 0.625, 1.0, 0.625, 1.0, 0.5662, 0.9422, 0.6779, 0.9518, 0.6769, 1.0, 0.625, 1.0, 0.6825, 1.0, 0.625, 1.0, 0.625, 1.0, 0.6769, 1.0, 0.625, 1.0, 0.625, 1.0, 0.625, 1.0, 0.625, 1.0, 0.625, 1.0, 0.6769, 1.0, 0.6769, 1.0, 0.625, 1.0, 0.7321, 1.0, 0.7321, 1.0, 0.7321, 1.0, 0.7321, 1.0, 0.6769, 1.0, 0.7321, 1.0, 0.7321, 1.0, 0.6769, 1.0, 0.7321, 1.0, 0.6769, 1.0, 0.6769, 1.0, 0.7321, 1.0, 0.625, 1.0, 0.625, 1.0, 0.625, 1.0, 0.625, 1.0, 0.6769, 1.0, 0.7321, 1.0, 0.7321, 1.0, 0.6769, 1.0, 0.7321, 1.0, 0.7321, 1.0, 0.7321, 1.0, 0.7321, 1.0, 0.625, 1.0, 0.625, 1.0, 0.625, 1.0, 0.625, 1.0, 0.7321, 1.0, 0.6769, 1.0, 0.6769, 1.0, 0.7321, 1.0, 0.6769, 1.0, 0.625, 1.0, 0.625, 1.0, 0.6769, 1.0, 0.7321, 1.0, 0.7321, 1.0, 0.7321, 1.0, 0.7321, 1.0, 0.7321, 1.0, 0.7321, 1.0, 0.7321, 1.0, 0.7321, 1.0, 0.6769, 1.0, 0.625, 1.0, 0.625, 1.0, 0.6769, 1.0, 0.7321, 1.0, 0.6769, 1.0, 0.6769, 1.0, 0.7321, 1.0, 0.625, 1.0, 0.625, 1.0, 0.625, 1.0, 0.625, 1.0, 0.6769, 1.0, 0.625, 1.0, 0.625, 1.0, 0.6769, 1.0, 0.7321, 1.0, 0.7321, 1.0, 0.7321, 1.0, 0.7321, 1.0, 0.625, 1.0, 0.625, 1.0, 0.625, 1.0, 0.625, 1.0, 0.625, 1.0, 0.6769, 1.0, 0.6769, 1.0, 0.625, 1.0, 0.6769, 1.0, 0.7321, 1.0, 0.7321, 1.0, 0.6769, 1.0, 0.7321, 1.0, 0.7321, 1.0, 0.7321, 1.0, 0.7321, 1.0, 0.625, 1.0, 0.6769, 1.0, 0.6769, 1.0, 0.625, 1.0, 0.625, 1.0, 0.625, 1.0, 0.625, 1.0, 0.625, 1.0, 0.7321, 1.0, 0.7321, 1.0, 0.7321, 1.0, 0.7321, 1.0, 0.6769, 1.0, 0.7321, 1.0, 0.7321, 1.0, 0.6769, 1.0, 0.625, 1.0, 0.625, 1.0, 0.625, 1.0, 0.625, 1.0, 0.7321, 1.0, 0.6769, 1.0, 0.6769, 1.0, 0.7321, 1.0, 0.7321, 1.0, 0.6769, 1.0, 0.6769, 1.0, 0.7321, 1.0, 0.625, 1.0, 0.625, 1.0, 0.625, 1.0, 0.625, 1.0, 0.6769, 1.0, 0.7321, 1.0, 0.7321, 1.0, 0.6769, 1.0, 0.7321, 1.0, 0.7321, 1.0, 0.7321, 1.0, 0.7321, 1.0, 0.6769, 1.0, 0.7321, 1.0, 0.7321, 1.0, 0.6769, 1.0, 0.625, 1.0, 0.625, 1.0, 0.625, 1.0, 0.625, 1.0, 0.7321, 1.0, 0.6769, 1.0, 0.6769, 1.0, 0.7321, 1.0, 0.6769, 1.0, 0.625, 1.0, 0.625, 1.0, 0.6769, 1.0, 0.625, 1.0, 0.6769, 1.0, 0.6769, 1.0, 0.625, 1.0, 0.625, 1.0, 0.625, 1.0, 0.625, 1.0, 0.625, 1.0, 0.7321, 1.0, 0.7321, 1.0, 0.7321, 1.0, 0.7321, 1.0, 0.6769, 1.0, 0.625, 1.0, 0.625, 1.0, 0.6769, 1.0, 0.6769, 1.0, 0.7321, 1.0, 0.7321, 1.0, 0.6769, 1.0, 0.6769, 1.0, 0.7321, 1.0, 0.7321, 1.0, 0.6769, 1.0, 0.625, 1.0, 0.6769, 1.0, 0.6769, 1.0, 0.625, 1.0, 0.625, 1.0, 0.6769, 1.0, 0.6769, 1.0, 0.625, 1.0, 0.7321, 1.0, 0.7321, 1.0, 0.7321, 1.0, 0.7321, 1.0, 0.625, 1.0, 0.6769, 1.0, 0.6769, 1.0, 0.625, 1.0, 0.625, 1.0, 0.625, 1.0, 0.625, 1.0, 0.625, 1.0, 0.7321, 1.0, 0.7321, 1.0, 0.7321, 1.0, 0.7321, 1.0, 0.625, 0.5, 0.625, 0.5, 0.625, 0.5, 0.625, 0.5, 0.625, 0.5, 0.6875, 0.5, 0.6875, 0.5, 0.625, 0.5, 0.7321, 0.5, 0.7321, 0.5, 0.7321, 0.5, 0.7321, 0.5, 0.625, 0.5, 0.625, 0.5, 0.625, 0.5, 0.625, 0.5, 0.6846, 0.5274, 0.625, 0.5, 0.625, 0.5, 0.6875, 0.5, 0.625, 0.5, 0.7053, 0.5, 0.6875, 0.5, 0.625, 0.5, 0.625, 0.5, 0.625, 0.5, 0.625, 0.5, 0.625, 0.5, 0.625, 0.5, 0.625, 0.5, 0.625, 0.5, 0.625, 0.5, 0.7321, 0.5, 0.7321, 0.5, 0.7321, 0.5, 0.7321, 0.5, 0.7321, 0.5, 0.6875, 0.5, 0.6875, 0.5, 0.7321, 0.5, 0.6875, 0.5, 0.625, 0.5, 0.625, 0.5, 0.6875, 0.5, 0.6875, 0.5, 0.7321, 0.5, 0.7321, 0.5, 0.6875, 0.5, 0.6875, 0.5, 0.7321, 0.5, 0.7321, 0.5, 0.6875, 0.5, 0.6875, 0.5, 0.625, 0.5, 0.625, 0.5, 0.6875, 0.5, 0.7321, 0.5, 0.6875, 0.5, 0.6875, 0.5, 0.7321, 0.5, 0.7321, 0.5, 0.7321, 0.5, 0.7321, 0.5, 0.7321, 0.5, 0.6875, 0.5, 0.625, 0.5, 0.625, 0.5, 0.6875, 0.5, 0.6875, 0.5, 0.7321, 0.5, 0.7321, 0.5, 0.6875, 0.5, 0.625, 0.5, 0.625, 0.5, 0.625, 0.5, 0.625, 0.5, 0.625, 0.5, 0.6875, 0.5, 0.6875, 0.5, 0.625, 0.5, 0.625, 0.5, 0.625, 0.5, 0.625, 0.5, 0.625, 0.5, 0.7321, 0.5, 0.7321, 0.5, 0.7321, 0.5, 0.7321, 0.5, 0.625, 0.5, 0.6875, 0.5, 0.6875, 0.5, 0.625, 0.5, 0.625, 0.5, 0.625, 0.5, 0.625, 0.5, 0.625, 0.5, 0.6875, 0.5, 0.7321, 0.5, 0.7321, 0.5, 0.6875, 0.5, 0.625, 0.5, 0.625, 0.5, 0.625, 0.5, 0.625, 0.5, 0.625, 0.5, 0.6875, 0.5, 0.6875, 0.5, 0.625, 0.5, 0.7321, 0.5, 0.7321, 0.5, 0.7321, 0.5, 0.7321, 0.5, 0.7321, 0.5, 0.6875, 0.5, 0.6875, 0.5, 0.7321, 0.5, 0.7321, 0.5, 0.7321, 0.5, 0.7321, 0.5, 0.7321, 0.5, 0.625, 0.5, 0.625, 0.5, 0.625, 0.5, 0.625, 0.5, 0.7321, 0.5, 0.7321, 0.5, 0.7321, 0.5, 0.7321, 0.5, 0.625, 0.5, 0.6875, 0.5, 0.6875, 0.5, 0.625, 0.5, 0.7321, 0.5, 0.7321, 0.5, 0.7321, 0.5, 0.7321, 0.5, 0.625, 0.5, 0.625, 0.5, 0.625, 0.5, 0.625, 0.5, 0.7321, 0.5, 0.7321, 0.5, 0.7321, 0.5, 0.7321, 0.5, 0.6875, 0.5, 0.625, 0.5, 0.625, 0.5, 0.6875, 0.5, 0.7321, 0.5, 0.6875, 0.5, 0.6875, 0.5, 0.7321, 0.5, 0.7321, 0.5, 0.7321, 0.5, 0.7321, 0.5, 0.7321, 0.5, 0.625, 0.5, 0.625, 0.5, 0.625, 0.5, 0.625, 0.5, 0.7321, 0.5, 0.6875, 0.5, 0.6875, 0.5, 0.7321, 0.5, 0.6875, 0.5, 0.625, 0.5, 0.625, 0.5, 0.6875, 0.5, 0.6875, 0.5, 0.7321, 0.5, 0.7321, 0.5, 0.6875, 0.5, 0.625, 0.5, 0.625, 0.5, 0.625, 0.5, 0.625, 0.5, 0.625, 0.5, 0.625, 0.5, 0.625, 0.5, 0.625, 0.5, 0.6875, 0.5, 0.7321, 0.5, 0.7321, 0.5, 0.6875, 0.5, 0.6875, 0.5, 0.625, 0.5, 0.625, 0.5, 0.6875, 0.5, 0.7321, 0.5, 0.6875, 0.5, 0.6875, 0.5, 0.7321, 0.5, 0.6875, 0.5, 0.625, 0.5, 0.625, 0.5, 0.6875, 0.5, 0.7321, 0.5, 0.6875, 0.5, 0.6875, 0.5, 0.7321, 0.5, 0.7321, 0.5, 0.6875, 0.5, 0.6875, 0.5, 0.7321, 0.5, 0.6875, 0.5, 0.625, 0.5, 0.625, 0.5, 0.6875, 0.5, 0.7321, 0.5, 0.7321, 0.5, 0.7321, 0.5, 0.7321, 0.5, 0.625, 0.5, 0.625, 0.5, 0.625, 0.5, 0.625, 0.5, 0.7321, 0.5, 0.7321, 0.5, 0.7321, 0.5, 0.7321, 0.5, 0.625, 0.5, 0.6875, 0.5, 0.6875, 0.5, 0.625, 0.5, 0.7321, 1.0, 0.7321, 0.8333, 0.75, 0.8333, 0.75, 0.9705, 0.7321, 0.8333, 0.7321, 0.6667, 0.75, 0.6667, 0.75, 0.8333, 0.3419, 0.5, 0.3419, 0.6287, 0.25, 0.6287, 0.25, 0.5, 0.3419, 0.6287, 0.3409, 0.8115, 0.25, 0.8118, 0.25, 0.6287, 0.4587, 0.5, 0.4587, 0.6299, 0.3419, 0.6287, 0.3419, 0.5, 0.4587, 0.6299, 0.4585, 0.7922, 0.3409, 0.8115, 0.3419, 0.6287, 0.625, 0.5, 0.625, 0.6358, 0.4587, 0.6299, 0.4587, 0.5, 0.625, 0.6358, 0.625, 0.8334, 0.4585, 0.7922, 0.4587, 0.6299, 0.6846, 0.5274, 0.684, 0.6514, 0.625, 0.6358, 0.625, 0.5, 0.684, 0.6514, 0.6482, 0.8333, 0.625, 0.8334, 0.625, 0.6358, 0.7321, 0.5552, 0.7321, 0.6667, 0.684, 0.6514, 0.6846, 0.5274, 0.7321, 0.6667, 0.7321, 0.8333, 0.6482, 0.8333, 0.684, 0.6514, 0.8663, 0.04713, 0.8041, 0.04449, 0.874, 0.04746, 0.7008, 0.0401, 0.5936, 0.1057, 0.5521, 0.1362, 0.7008, 0.0401, 1.366, 0.134, 0.874, 0.04746, 0.874, 0.04746, 1.366, 0.134, 0.5358, 0.1876, 0.51, 0.25, 0.51, 0.25, 0.5318, 0.1973, 1.008, 0.06813, 0.8711, 0.05574, 0.9564, 0.06303, 1.03, 0.06966, 0.7008, 0.0401, 0.6935, 0.04458, 0.6984, 0.04156, 0.7008, 0.0401, 0.5358, 0.1876, 0.51, 0.25, 0.51, 0.25, 0.5358, 0.1876, 0.874, 0.04746, 0.8041, 0.04449, 0.8049, 0.04452, 0.874, 0.04746, 0.9814, 0.06635, 0.811, 0.05092, 0.8465, 0.05377, 0.9954, 0.0673, 0.5358, 0.1876, 0.51, 0.25, 0.51, 0.25, 0.5314, 0.1817, 1.366, 0.134, 0.874, 0.04746, 0.9814, 0.06635, 1.366, 0.134, 0.874, 0.04746, 0.8049, 0.04452, 0.831, 0.05001, 0.9814, 0.06635, 0.7008, 0.0401, 0.6141, 0.09317, 0.5936, 0.1057, 0.7008, 0.0401, 0.5358, 0.1876, 0.51, 0.25, 0.51, 0.25, 0.5358, 0.1876, 1.366, 0.134, 1.008, 0.06813, 1.03, 0.06966, 1.366, 0.134, 0.7008, 0.0401, 0.5617, 0.1252, 0.5617, 0.1252, 0.6468, 0.07316, 0.6935, 0.04458, 1.366, 0.134, 0.874, 0.04746, 0.874, 0.04746, 1.366, 0.134, 0.5617, 0.1252, 0.51, 0.25, 0.5358, 0.1876, 0.5617, 0.1252, 0.5617, 0.1252, 0.5358, 0.1876, 0.5358, 0.1876, 0.5617, 0.1252, 0.5617, 0.1252, 0.5358, 0.1876, 0.5314, 0.1817, 0.627, 0.08526, 0.5358, 0.1876, 0.5617, 0.1252, 0.5617, 0.1252, 0.5359, 0.1874, 0.5617, 0.1252, 0.5358, 0.1876, 0.5318, 0.1973, 0.5479, 0.1585, 0.6368, 0.07929, 0.7008, 0.0401, 0.7008, 0.0401, 0.7008, 0.0401, 0.7008, 0.0401, 0.6984, 0.04156, 0.6997, 0.04077, 0.7008, 0.0401, 0.5358, 0.1876, 0.5358, 0.1876, 0.5359, 0.1874, 0.5359, 0.1874, 0.6935, 0.04458, 0.6468, 0.07316, 0.6289, 0.08412, 0.6984, 0.04156, 0.5617, 0.1252, 0.6141, 0.09317, 0.6368, 0.07929, 0.5617, 0.1252, 0.5617, 0.1252, 0.5358, 0.1876, 0.5359, 0.1874, 0.5617, 0.1252, 0.7008, 0.0401, 0.5617, 0.1252, 0.5617, 0.1252, 0.7008, 0.0401, 0.5617, 0.1252, 0.5358, 0.1876, 0.5358, 0.1876, 0.5617, 0.1252, 0.5359, 0.1874, 0.5617, 0.1252, 0.5617, 0.1252, 0.5358, 0.1876, 0.5617, 0.1252, 0.5359, 0.1874, 0.5358, 0.1876, 0.5617, 0.1252, 0.5359, 0.1874, 0.5359, 0.1874, 0.5358, 0.1876, 0.5358, 0.1876, 0.51, 0.25, 0.5358, 0.1876, 0.51, 0.25, 1.366, 0.134, 0.9814, 0.06635, 0.9954, 0.0673, 1.366, 0.134, 0.5314, 0.1817, 0.7958, 0.1954, 0.7008, 0.0401, 0.627, 0.08526, 0.7958, 0.1954, 1.146, 0.1577, 1.018, 0.08526, 1.366, 0.134, 0.9954, 0.0673, 1.008, 0.06813, 1.366, 0.134, 0.831, 0.05001, 0.8049, 0.04452, 0.7008, 0.0401, 0.7543, 0.04416, 1.366, 0.134, 1.03, 0.06966, 1.03, 0.06966, 1.366, 0.134, 0.7008, 0.0401, 0.7958, 0.1954, 1.039, 0.07641, 0.874, 0.04746, 0.5314, 0.1817, 0.51, 0.25, 0.7371, 0.2565, 0.7958, 0.1954, 0.6386, 1.0, 0.7321, 1.0, 0.741, 1.0, 0.7109, 1.0, 0.6875, 1.0, 0.7321, 1.0, 0.764, 1.0, 0.741, 1.0, 0.6875, 1.0, 0.7109, 1.0, 0.75, 1.0, 0.6875, 1.0, 0.7321, 0.8333, 0.6482, 0.8333, 0.6779, 0.9518, 0.7321, 1.0, 0.6482, 0.8333, 0.625, 0.8334, 0.5662, 0.9422, 0.6779, 0.9518, 0.625, 0.8334, 0.4585, 0.7922, 0.458, 0.8968, 0.5662, 0.9422, 0.4585, 0.7922, 0.3409, 0.8115, 0.3391, 0.9127, 0.458, 0.8968, 0.3409, 0.8115, 0.25, 0.8118, 0.25, 0.9135, 0.3391, 0.9127, 0.3419, 1.0, 0.3419, 1.0, 0.4587, 1.0, 0.4539, 1.0, 0.25, 1.0, 0.25, 1.0, 0.3419, 1.0, 0.3419, 1.0, 0.4539, 1.0, 0.4587, 1.0, 0.625, 1.0, 0.5846, 1.0, 0.25, 0.9912, 0.25, 1.0, 0.3419, 1.0, 0.3313, 0.9879, 0.4217, 0.983, 0.4459, 1.0, 0.625, 1.0, 0.5428, 0.9858, 0.3313, 0.9879, 0.3419, 1.0, 0.4459, 1.0, 0.4217, 0.983, 0.7321, 1.0, 0.7321, 1.0, 0.7321, 1.0, 0.7321, 1.0, 0.625, 0.5, 0.6037, 0.5, 0.4587, 0.5, 0.4587, 0.5, 0.4587, 0.5, 0.4587, 0.5, 0.3419, 0.5, 0.3419, 0.5, 0.7053, 0.5, 0.6611, 0.5, 0.6037, 0.5, 0.625, 0.5, 0.3419, 0.5, 0.3419, 0.5, 0.25, 0.5, 0.25, 0.5, 0.3419, 0.5, 0.3419, 0.5, 0.25, 0.5, 0.25, 0.5, 0.4587, 0.5, 0.4587, 0.5, 0.3419, 0.5, 0.3419, 0.5, 0.7321, 0.5552, 0.7321, 0.5, 0.6875, 0.5, 0.6846, 0.5274, 0.3419, 0.5, 0.3419, 0.5, 0.25, 0.5, 0.25, 0.5, 0.625, 0.5, 0.625, 0.5, 0.4587, 0.5, 0.4587, 0.5, 0.7053, 0.5, 0.6875, 0.5, 0.7321, 0.5, 0.7321, 0.5, 0.6037, 0.5, 0.5851, 0.5, 0.4587, 0.5, 0.4587, 0.5, 0.7321, 0.5, 0.7176, 0.5, 0.6611, 0.5, 0.7053, 0.5, 0.4587, 0.5, 0.4587, 0.5, 0.3419, 0.5, 0.3419, 0.5, 0.6611, 0.5, 0.6718, 0.5, 0.5851, 0.5, 0.6037, 0.5, 0.7321, 0.518, 0.7321, 0.5, 0.7321, 0.5, 0.7321, 0.5552, 0.7321, 0.5, 0.7321, 0.5, 0.7321, 0.5, 0.7321, 0.518, 0.625, 0.5, 0.625, 0.5, 0.4587, 0.5, 0.4587, 0.5, 0.4587, 0.5, 0.4587, 0.5, 0.3419, 0.5, 0.3419, 0.5, 0.3419, 0.5, 0.3419, 0.5, 0.25, 0.5, 0.25, 0.5, 0.4459, 1.0, 0.4539, 1.0, 0.5846, 1.0, 0.625, 1.0, 0.3419, 1.0, 0.3419, 1.0, 0.4539, 1.0, 0.4459, 1.0, 0.25, 1.0, 0.25, 1.0, 0.3419, 1.0, 0.3419, 1.0, 0.3419, 1.0, 0.3419, 1.0, 0.4587, 1.0, 0.4587, 1.0, 0.25, 1.0, 0.25, 1.0, 0.3419, 1.0, 0.3419, 1.0, 0.4587, 1.0, 0.4587, 1.0, 0.625, 1.0, 0.625, 1.0, 0.4156, 1.0, 0.4108, 1.0, 0.5205, 1.0, 0.5534, 1.0, 0.3419, 1.0, 0.3419, 1.0, 0.4156, 1.0, 0.4587, 1.0, 0.6875, 1.0, 0.6358, 1.0, 0.75, 1.0, 0.75, 1.0, 0.25, 1.0, 0.25, 1.0, 0.3419, 1.0, 0.3419, 1.0, 0.4587, 1.0, 0.4156, 1.0, 0.5534, 1.0, 0.625, 1.0, 0.3419, 1.0, 0.3419, 1.0, 0.4108, 1.0, 0.4156, 1.0, 0.6358, 1.0, 0.6266, 1.0, 0.75, 1.0, 0.75, 1.0, 0.25, 1.0, 0.25, 1.0, 0.3419, 1.0, 0.3419, 1.0, 0.3419, 1.0, 0.3419, 1.0, 0.4587, 1.0, 0.4145, 1.0, 0.25, 1.0, 0.25, 1.0, 0.3419, 1.0, 0.3419, 1.0, 0.4108, 1.0, 0.4145, 1.0, 0.5704, 1.0, 0.5205, 1.0, 0.3419, 1.0, 0.3419, 1.0, 0.4145, 1.0, 0.4108, 1.0, 0.6266, 1.0, 0.668, 1.0, 0.75, 1.0, 0.75, 1.0, 0.668, 1.0, 0.6875, 1.0, 0.75, 1.0, 0.75, 1.0, 0.25, 1.0, 0.25, 1.0, 0.3419, 1.0, 0.3419, 1.0, 0.4145, 1.0, 0.4587, 1.0, 0.625, 1.0, 0.5704, 1.0, 0.25, 1.0, 0.4594, 1.0, 0.3419, 1.0, 0.4594, 1.0, 0.6875, 1.0, 0.625, 1.0, 0.4594, 1.0, 0.625, 1.0, 0.4587, 1.0, 0.3419, 1.0, 0.7321, 1.0, 0.7321, 1.0, 0.7321, 1.0, 0.7321, 1.0, 0.3391, 0.9127, 0.3313, 0.9879, 0.4217, 0.983, 0.458, 0.8968, 0.458, 0.8968, 0.4217, 0.983, 0.5428, 0.9858, 0.5662, 0.9422, 0.25, 0.9135, 0.25, 0.9912, 0.3313, 0.9879, 0.3391, 0.9127, 0.7321, 1.0, 0.7321, 1.0, 0.6769, 1.0, 0.6825, 1.0, 0.5704, 1.0, 0.625, 1.0, 0.6875, 1.0, 0.668, 1.0, 0.5205, 1.0, 0.5704, 1.0, 0.668, 1.0, 0.6266, 1.0, 0.5534, 1.0, 0.5205, 1.0, 0.6266, 1.0, 0.6358, 1.0, 0.625, 1.0, 0.5534, 1.0, 0.6358, 1.0, 0.6875, 1.0, 0.625, 1.0, 0.625, 1.0, 0.6875, 1.0, 0.6875, 1.0, 0.625, 1.0, 0.5846, 1.0, 0.6386, 1.0, 0.6825, 1.0, 0.6825, 1.0, 0.6386, 1.0, 0.7321, 1.0, 0.7321, 1.0, 0.7176, 0.5, 0.6718, 0.5, 0.6611, 0.5, 0.5428, 0.9858, 0.625, 1.0, 0.625, 1.0, 0.5662, 0.9422, 0.5846, 1.0, 0.625, 1.0, 0.6875, 1.0, 0.6386, 1.0, 0.7321, 1.0, 0.7567, 1.0, 0.75, 1.0, 0.7321, 1.0, 0.7321, 1.0, 0.75, 1.0, 0.75, 0.9705, 0.7321, 1.0, 0.7321, 1.0, 0.764, 1.0, 0.7567, 1.0, 0.7321, 1.0, 0.7321, 0.5552, 0.75, 0.5527, 0.75, 0.5189, 0.7321, 0.518, 0.7321, 0.5, 0.75, 0.5095, 0.7176, 0.5, 0.7321, 0.518, 0.75, 0.5189, 0.75, 0.5095, 0.7321, 0.5, 0.7321, 0.6667, 0.75, 0.6667, 0.75, 0.5527, 0.7321, 0.5552, 0.6769, 1.0, 0.6769, 1.0, 0.625, 1.0, 0.625, 1.0, 0.7321, 1.0, 0.7321, 1.0, 0.7321, 1.0, 0.7321, 1.0, 0.625, 1.0, 0.625, 1.0, 0.625, 1.0, 0.625, 1.0, 0.625, 1.0, 0.625, 1.0, 0.6769, 1.0, 0.6769, 1.0, 0.6779, 0.9518, 0.6769, 1.0, 0.7321, 1.0, 0.7321, 1.0, 0.625, 1.0, 0.625, 1.0, 0.625, 1.0, 0.5428, 0.9858, 0.5662, 0.9422, 0.625, 1.0, 0.6769, 1.0, 0.6779, 0.9518, 0.6825, 1.0, 0.6769, 1.0, 0.625, 1.0, 0.625, 1.0, 0.625, 1.0, 0.625, 1.0, 0.625, 1.0, 0.625, 1.0, 0.625, 1.0, 0.625, 1.0, 0.6769, 1.0, 0.6769, 1.0, 0.7321, 1.0, 0.7321, 1.0, 0.7321, 1.0, 0.7321, 1.0, 0.6769, 1.0, 0.6769, 1.0, 0.7321, 1.0, 0.7321, 1.0, 0.7321, 1.0, 0.7321, 1.0, 0.6769, 1.0, 0.6769, 1.0, 0.625, 1.0, 0.625, 1.0, 0.625, 1.0, 0.625, 1.0, 0.6769, 1.0, 0.6769, 1.0, 0.7321, 1.0, 0.7321, 1.0, 0.7321, 1.0, 0.7321, 1.0, 0.7321, 1.0, 0.7321, 1.0, 0.625, 1.0, 0.625, 1.0, 0.625, 1.0, 0.625, 1.0, 0.7321, 1.0, 0.7321, 1.0, 0.6769, 1.0, 0.6769, 1.0, 0.6769, 1.0, 0.6769, 1.0, 0.625, 1.0, 0.625, 1.0, 0.7321, 1.0, 0.7321, 1.0, 0.7321, 1.0, 0.7321, 1.0, 0.7321, 1.0, 0.7321, 1.0, 0.7321, 1.0, 0.7321, 1.0, 0.6769, 1.0, 0.6769, 1.0, 0.625, 1.0, 0.625, 1.0, 0.7321, 1.0, 0.7321, 1.0, 0.6769, 1.0, 0.6769, 1.0, 0.625, 1.0, 0.625, 1.0, 0.625, 1.0, 0.625, 1.0, 0.6769, 1.0, 0.6769, 1.0, 0.625, 1.0, 0.625, 1.0, 0.7321, 1.0, 0.7321, 1.0, 0.7321, 1.0, 0.7321, 1.0, 0.625, 1.0, 0.625, 1.0, 0.625, 1.0, 0.625, 1.0, 0.625, 1.0, 0.625, 1.0, 0.6769, 1.0, 0.6769, 1.0, 0.6769, 1.0, 0.6769, 1.0, 0.7321, 1.0, 0.7321, 1.0, 0.7321, 1.0, 0.7321, 1.0, 0.7321, 1.0, 0.7321, 1.0, 0.625, 1.0, 0.625, 1.0, 0.6769, 1.0, 0.6769, 1.0, 0.625, 1.0, 0.625, 1.0, 0.625, 1.0, 0.625, 1.0, 0.7321, 1.0, 0.7321, 1.0, 0.7321, 1.0, 0.7321, 1.0, 0.6769, 1.0, 0.6769, 1.0, 0.7321, 1.0, 0.7321, 1.0, 0.625, 1.0, 0.625, 1.0, 0.625, 1.0, 0.625, 1.0, 0.7321, 1.0, 0.7321, 1.0, 0.6769, 1.0, 0.6769, 1.0, 0.7321, 1.0, 0.7321, 1.0, 0.6769, 1.0, 0.6769, 1.0, 0.625, 1.0, 0.625, 1.0, 0.625, 1.0, 0.625, 1.0, 0.6769, 1.0, 0.6769, 1.0, 0.7321, 1.0, 0.7321, 1.0, 0.7321, 1.0, 0.7321, 1.0, 0.7321, 1.0, 0.7321, 1.0, 0.6769, 1.0, 0.6769, 1.0, 0.7321, 1.0, 0.7321, 1.0, 0.625, 1.0, 0.625, 1.0, 0.625, 1.0, 0.625, 1.0, 0.7321, 1.0, 0.7321, 1.0, 0.6769, 1.0, 0.6769, 1.0, 0.6769, 1.0, 0.6769, 1.0, 0.625, 1.0, 0.625, 1.0, 0.625, 1.0, 0.625, 1.0, 0.6769, 1.0, 0.6769, 1.0, 0.625, 1.0, 0.625, 1.0, 0.625, 1.0, 0.625, 1.0, 0.7321, 1.0, 0.7321, 1.0, 0.7321, 1.0, 0.7321, 1.0, 0.6769, 1.0, 0.6769, 1.0, 0.625, 1.0, 0.625, 1.0, 0.6769, 1.0, 0.6769, 1.0, 0.7321, 1.0, 0.7321, 1.0, 0.6769, 1.0, 0.6769, 1.0, 0.7321, 1.0, 0.7321, 1.0, 0.625, 1.0, 0.625, 1.0, 0.6769, 1.0, 0.6769, 1.0, 0.625, 1.0, 0.625, 1.0, 0.6769, 1.0, 0.6769, 1.0, 0.7321, 1.0, 0.7321, 1.0, 0.7321, 1.0, 0.7321, 1.0, 0.625, 1.0, 0.625, 1.0, 0.6769, 1.0, 0.6769, 1.0, 0.625, 1.0, 0.625, 1.0, 0.625, 1.0, 0.625, 1.0, 0.7321, 1.0, 0.7321, 1.0, 0.7321, 1.0, 0.7321, 1.0, 0.625, 0.5, 0.625, 0.5, 0.625, 0.5, 0.625, 0.5, 0.625, 0.5, 0.625, 0.5, 0.6875, 0.5, 0.6875, 0.5, 0.7321, 0.5, 0.7321, 0.5, 0.7321, 0.5, 0.7321, 0.5, 0.625, 0.5, 0.625, 0.5, 0.625, 0.5, 0.625, 0.5, 0.6846, 0.5274, 0.6875, 0.5, 0.625, 0.5, 0.625, 0.5, 0.625, 0.5, 0.625, 0.5, 0.6875, 0.5, 0.7053, 0.5, 0.625, 0.5, 0.625, 0.5, 0.625, 0.5, 0.625, 0.5, 0.625, 0.5, 0.625, 0.5, 0.625, 0.5, 0.625, 0.5, 0.7321, 0.5, 0.7321, 0.5, 0.7321, 0.5, 0.7321, 0.5, 0.7321, 0.5, 0.7321, 0.5, 0.6875, 0.5, 0.6875, 0.5, 0.6875, 0.5, 0.6875, 0.5, 0.625, 0.5, 0.625, 0.5, 0.6875, 0.5, 0.6875, 0.5, 0.7321, 0.5, 0.7321, 0.5, 0.6875, 0.5, 0.6875, 0.5, 0.7321, 0.5, 0.7321, 0.5, 0.6875, 0.5, 0.6875, 0.5, 0.625, 0.5, 0.625, 0.5, 0.7321, 0.5, 0.7321, 0.5, 0.6875, 0.5, 0.6875, 0.5, 0.7321, 0.5, 0.7321, 0.5, 0.7321, 0.5, 0.7321, 0.5, 0.6875, 0.5, 0.6875, 0.5, 0.625, 0.5, 0.625, 0.5, 0.6875, 0.5, 0.6875, 0.5, 0.7321, 0.5, 0.7321, 0.5, 0.625, 0.5, 0.625, 0.5, 0.625, 0.5, 0.625, 0.5, 0.625, 0.5, 0.625, 0.5, 0.6875, 0.5, 0.6875, 0.5, 0.625, 0.5, 0.625, 0.5, 0.625, 0.5, 0.625, 0.5, 0.7321, 0.5, 0.7321, 0.5, 0.7321, 0.5, 0.7321, 0.5, 0.625, 0.5, 0.625, 0.5, 0.6875, 0.5, 0.6875, 0.5, 0.625, 0.5, 0.625, 0.5, 0.625, 0.5, 0.625, 0.5, 0.6875, 0.5, 0.6875, 0.5, 0.7321, 0.5, 0.7321, 0.5, 0.625, 0.5, 0.625, 0.5, 0.625, 0.5, 0.625, 0.5, 0.625, 0.5, 0.625, 0.5, 0.6875, 0.5, 0.6875, 0.5, 0.7321, 0.5, 0.7321, 0.5, 0.7321, 0.5, 0.7321, 0.5, 0.7321, 0.5, 0.7321, 0.5, 0.6875, 0.5, 0.6875, 0.5, 0.7321, 0.5, 0.7321, 0.5, 0.7321, 0.5, 0.7321, 0.5, 0.625, 0.5, 0.625, 0.5, 0.625, 0.5, 0.625, 0.5, 0.7321, 0.5, 0.7321, 0.5, 0.7321, 0.5, 0.7321, 0.5, 0.625, 0.5, 0.625, 0.5, 0.6875, 0.5, 0.6875, 0.5, 0.7321, 0.5, 0.7321, 0.5, 0.7321, 0.5, 0.7321, 0.5, 0.625, 0.5, 0.625, 0.5, 0.625, 0.5, 0.625, 0.5, 0.7321, 0.5, 0.7321, 0.5, 0.7321, 0.5, 0.7321, 0.5, 0.6875, 0.5, 0.6875, 0.5, 0.625, 0.5, 0.625, 0.5, 0.7321, 0.5, 0.7321, 0.5, 0.6875, 0.5, 0.6875, 0.5, 0.7321, 0.5, 0.7321, 0.5, 0.7321, 0.5, 0.7321, 0.5, 0.625, 0.5, 0.625, 0.5, 0.625, 0.5, 0.625, 0.5, 0.7321, 0.5, 0.7321, 0.5, 0.6875, 0.5, 0.6875, 0.5, 0.6875, 0.5, 0.6875, 0.5, 0.625, 0.5, 0.625, 0.5, 0.6875, 0.5, 0.6875, 0.5, 0.7321, 0.5, 0.7321, 0.5, 0.625, 0.5, 0.625, 0.5, 0.625, 0.5, 0.625, 0.5, 0.625, 0.5, 0.625, 0.5, 0.625, 0.5, 0.625, 0.5, 0.6875, 0.5, 0.6875, 0.5, 0.7321, 0.5, 0.7321, 0.5, 0.6875, 0.5, 0.6875, 0.5, 0.625, 0.5, 0.625, 0.5, 0.7321, 0.5, 0.7321, 0.5, 0.6875, 0.5, 0.6875, 0.5, 0.6875, 0.5, 0.6875, 0.5, 0.625, 0.5, 0.625, 0.5, 0.7321, 0.5, 0.7321, 0.5, 0.6875, 0.5, 0.6875, 0.5, 0.7321, 0.5, 0.7321, 0.5, 0.6875, 0.5, 0.6875, 0.5, 0.6875, 0.5, 0.6875, 0.5, 0.625, 0.5, 0.625, 0.5, 0.7321, 0.5, 0.7321, 0.5, 0.7321, 0.5, 0.7321, 0.5, 0.625, 0.5, 0.625, 0.5, 0.625, 0.5, 0.625, 0.5, 0.7321, 0.5, 0.7321, 0.5, 0.7321, 0.5, 0.7321, 0.5, 0.625, 0.5, 0.625, 0.5, 0.6875, 0.5, 0.6875, 0.5, 0.7321, 1.0, 0.75, 0.9705, 0.75, 0.8333, 0.7321, 0.8333, 0.7321, 0.8333, 0.75, 0.8333, 0.75, 0.6667, 0.7321, 0.6667, 0.3419, 0.5, 0.25, 0.5, 0.25, 0.6287, 0.3419, 0.6287, 0.3419, 0.6287, 0.25, 0.6287, 0.25, 0.8118, 0.3409, 0.8115, 0.4587, 0.5, 0.3419, 0.5, 0.3419, 0.6287, 0.4587, 0.6299, 0.4587, 0.6299, 0.3419, 0.6287, 0.3409, 0.8115, 0.4585, 0.7922, 0.625, 0.5, 0.4587, 0.5, 0.4587, 0.6299, 0.625, 0.6358, 0.625, 0.6358, 0.4587, 0.6299, 0.4585, 0.7922, 0.625, 0.8334, 0.6846, 0.5274, 0.625, 0.5, 0.625, 0.6358, 0.684, 0.6514, 0.684, 0.6514, 0.625, 0.6358, 0.625, 0.8334, 0.6482, 0.8333, 0.7321, 0.5552, 0.6846, 0.5274, 0.684, 0.6514, 0.7321, 0.6667, 0.7321, 0.6667, 0.684, 0.6514, 0.6482, 0.8333, 0.7321, 0.8333, 0.874, 0.04746, 0.874, 0.04746, 0.7008, 0.0401, 0.7008, 0.0401, 0.7008, 0.0401, 0.7008, 0.0401, 0.5617, 0.1252, 0.5617, 0.1252, 1.366, 0.134, 1.366, 0.134, 0.874, 0.04746, 0.874, 0.04746, 0.5358, 0.1876, 0.5358, 0.1876, 0.51, 0.25, 0.51, 0.25, 0.51, 0.25, 1.008, 0.06813, 1.03, 0.06966, 0.8599, 0.05438, 0.7008, 0.0401, 0.7008, 0.0401, 0.7008, 0.0401, 0.7008, 0.0401, 0.7008, 0.0401, 0.5358, 0.1876, 0.5358, 0.1876, 0.51, 0.25, 0.51, 0.25, 0.874, 0.04746, 0.874, 0.04746, 0.7008, 0.0401, 0.7008, 0.0401, 0.9814, 0.06635, 1.008, 0.06813, 0.7008, 0.0401, 0.7008, 0.0401, 0.5358, 0.1876, 0.5314, 0.1817, 0.51, 0.25, 0.51, 0.25, 1.366, 0.134, 1.366, 0.134, 0.9814, 0.06635, 0.874, 0.04746, 0.874, 0.04746, 0.9814, 0.06635, 0.7008, 0.0401, 0.7008, 0.0401, 0.7008, 0.0401, 0.7008, 0.0401, 0.5617, 0.1252, 0.5617, 0.1252, 0.5358, 0.1876, 0.5358, 0.1876, 0.51, 0.25, 0.51, 0.25, 1.366, 0.134, 1.366, 0.134, 1.03, 0.06966, 1.008, 0.06813, 0.7008, 0.0401, 0.7008, 0.0401, 0.5617, 0.1252, 0.5617, 0.1252, 1.366, 0.134, 1.366, 0.134, 0.874, 0.04746, 0.874, 0.04746, 0.5617, 0.1252, 0.5617, 0.1252, 0.5358, 0.1876, 0.51, 0.25, 0.5617, 0.1252, 0.5617, 0.1252, 0.5358, 0.1876, 0.5358, 0.1876, 0.5617, 0.1252, 0.627, 0.08526, 0.5314, 0.1817, 0.5358, 0.1876, 0.5358, 0.1876, 0.5358, 0.1876, 0.5617, 0.1252, 0.5617, 0.1252, 0.5617, 0.1252, 0.5617, 0.1252, 0.5617, 0.1252, 0.5358, 0.1876, 0.5358, 0.1876, 0.7008, 0.0401, 0.7008, 0.0401, 0.5617, 0.1252, 0.5617, 0.1252, 0.7008, 0.0401, 0.7008, 0.0401, 0.7008, 0.0401, 0.7008, 0.0401, 0.5358, 0.1876, 0.5358, 0.1876, 0.5358, 0.1876, 0.5358, 0.1876, 0.7008, 0.0401, 0.7008, 0.0401, 0.5617, 0.1252, 0.5617, 0.1252, 0.5617, 0.1252, 0.5617, 0.1252, 0.7008, 0.0401, 0.7008, 0.0401, 0.5617, 0.1252, 0.5617, 0.1252, 0.5358, 0.1876, 0.5358, 0.1876, 0.7008, 0.0401, 0.7008, 0.0401, 0.5617, 0.1252, 0.5617, 0.1252, 0.5617, 0.1252, 0.5617, 0.1252, 0.5358, 0.1876, 0.5358, 0.1876, 0.5358, 0.1876, 0.5358, 0.1876, 0.5617, 0.1252, 0.5617, 0.1252, 0.5617, 0.1252, 0.5617, 0.1252, 0.7008, 0.0401, 0.7008, 0.0401, 0.5617, 0.1252, 0.5617, 0.1252, 0.5358, 0.1876, 0.5358, 0.1876, 0.5358, 0.1876, 0.5358, 0.1876, 0.5358, 0.1876, 0.5358, 0.1876, 0.51, 0.25, 0.51, 0.25, 0.5358, 0.1876, 0.9954, 0.0673, 0.8465, 0.05377, 0.8711, 0.05574, 1.008, 0.06813, 0.5314, 0.1817, 0.627, 0.08526, 0.7008, 0.0401, 0.7958, 0.1954, 0.7958, 0.1954, 1.121, 0.09087, 1.366, 0.134, 1.366, 0.134, 1.366, 0.134, 1.366, 0.134, 1.008, 0.06813, 0.9814, 0.06635, 1.03, 0.06966, 0.9564, 0.06303, 0.9526, 0.06268, 1.03, 0.06966, 1.03, 0.06966, 1.121, 0.09087, 0.874, 0.04746, 0.8599, 0.05438, 0.7008, 0.0401, 0.874, 0.04746, 1.121, 0.09087, 0.7958, 0.1954, 1.366, 0.134, 1.121, 0.09087, 1.03, 0.06966, 0.5314, 0.1817, 0.7958, 0.1954, 0.7371, 0.2565, 0.51, 0.25, 0.6386, 1.0, 0.6875, 1.0, 0.7109, 1.0, 0.741, 1.0, 0.7321, 1.0, 0.7321, 1.0, 0.741, 1.0, 0.764, 1.0, 0.6875, 1.0, 0.6875, 1.0, 0.75, 1.0, 0.7109, 1.0, 0.7008, 0.0401, 0.5617, 0.1252, 0.5617, 0.1252, 0.7008, 0.0401, 0.627, 0.08526, 0.7008, 0.0401, 0.7008, 0.0401, 0.627, 0.08526, 0.874, 0.04746, 0.8599, 0.05438, 0.8599, 0.05438, 0.874, 0.04746, 0.8599, 0.05438, 0.7008, 0.0401, 0.7008, 0.0401, 0.8599, 0.05438, 0.5617, 0.1252, 0.5617, 0.1252, 0.5617, 0.1252, 0.5617, 0.1252, 0.7008, 0.0401, 0.874, 0.04746, 0.874, 0.04746, 0.7008, 0.0401, 0.5617, 0.1252, 0.627, 0.08526, 0.627, 0.08526, 0.5617, 0.1252, 0.7008, 0.0401, 0.5617, 0.1252, 0.5617, 0.1252, 0.7008, 0.0401, 0.5617, 0.1252, 0.5617, 0.1252, 0.5617, 0.1252, 0.5617, 0.1252, 0.627, 0.08526, 0.7008, 0.0401, 0.7008, 0.0401, 0.627, 0.08526, 0.874, 0.04746, 0.8599, 0.05438, 0.8599, 0.05438, 0.874, 0.04746, 0.8599, 0.05438, 0.7008, 0.0401, 0.7008, 0.0401, 0.8599, 0.05438, 0.5617, 0.1252, 0.627, 0.08526, 0.627, 0.08526, 0.5617, 0.1252, 0.7008, 0.0401, 0.874, 0.04746, 0.874, 0.04746, 0.7008, 0.0401, 0.5617, 0.1252, 0.627, 0.08526, 0.5617, 0.1252, 0.7008, 0.0401, 0.874, 0.04746, 0.7008, 0.0401, 0.7008, 0.0401, 0.5617, 0.1252, 0.7008, 0.0401, 0.5617, 0.1252, 0.5617, 0.1252, 0.5617, 0.1252, 0.627, 0.08526, 0.7008, 0.0401, 0.627, 0.08526, 0.874, 0.04746, 0.8599, 0.05438, 0.874, 0.04746, 0.8599, 0.05438, 0.7008, 0.0401, 0.8599, 0.05438, 1.121, 0.09087, 1.366, 0.134, 1.366, 0.134, 1.121, 0.09087, 1.03, 0.06966, 1.366, 0.134, 1.366, 0.134, 1.03, 0.06966, 1.121, 0.09087, 0.8959, 0.05757, 0.8838, 0.0565, 1.039, 0.07641, 0.8959, 0.05757, 1.121, 0.09087, 1.121, 0.09087, 0.8959, 0.05757, 0.8711, 0.05574, 0.8465, 0.05377, 0.7869, 0.04804, 0.8817, 0.05626, 0.8041, 0.04449, 0.8663, 0.04713, 0.7008, 0.0401, 0.6935, 0.04458, 0.8049, 0.04452, 0.8041, 0.04449, 0.6935, 0.04458, 0.7008, 0.0401, 1.366, 0.134, 1.03, 0.06966, 1.03, 0.06966, 1.366, 0.134, 1.121, 0.09087, 1.279, 0.1186, 1.198, 0.1045, 1.121, 0.09087, 0.7371, 0.2565, 0.7958, 0.1954, 1.366, 0.134, 1.146, 0.1577, 0.7958, 0.1954, 1.366, 0.134, 1.245, 0.1108, 1.246, 0.1111, 1.366, 0.134, 1.366, 0.134, 1.03, 0.06966, 1.245, 0.1108, 1.366, 0.134, 1.246, 0.1111, 1.245, 0.1108, 1.176, 0.09759, 1.136, 0.08999, 1.245, 0.1108, 1.03, 0.06966, 1.03, 0.06966, 1.176, 0.09759, 1.279, 0.1186, 1.121, 0.09087, 1.366, 0.134, 1.366, 0.134, 0.7869, 0.04804, 0.7077, 0.04067, 0.7359, 0.04298, 0.8817, 0.05626, 0.7077, 0.04067, 0.7869, 0.04804, 0.735, 0.04364, 0.6821, 0.03858, 0.7869, 0.04804, 0.8465, 0.05377, 0.811, 0.05092, 0.735, 0.04364, 1.039, 0.07641, 0.8838, 0.0565, 0.8599, 0.05438, 0.874, 0.04746, 1.018, 0.08526, 1.146, 0.1577, 1.366, 0.134, 1.121, 0.09087, 0.8817, 0.05626, 0.7008, 0.0401, 0.8599, 0.05438, 1.176, 0.09759, 1.03, 0.06966, 1.03, 0.06966, 1.136, 0.08999, 0.9526, 0.06268, 0.9564, 0.06303, 0.8959, 0.05757, 0.8959, 0.05757, 0.7008, 0.0401, 0.5521, 0.1362, 0.5617, 0.1252, 0.7008, 0.0401, 0.5617, 0.1252, 0.6368, 0.07929, 0.7008, 0.0401, 0.5617, 0.1252, 0.9564, 0.06303, 0.8711, 0.05574, 0.8838, 0.0565, 0.8959, 0.05757, 0.5479, 0.1585, 0.5521, 0.1362, 0.5936, 0.1057, 0.5617, 0.1252, 0.5318, 0.1973, 0.51, 0.25, 0.51, 0.25, 0.5358, 0.1876, 0.7543, 0.04416, 0.7008, 0.0401, 0.7008, 0.0401, 0.5936, 0.1057, 0.6141, 0.09317, 0.5617, 0.1252, 0.5617, 0.1252, 0.6368, 0.07929, 0.6141, 0.09317, 0.7008, 0.0401, 0.7008, 0.0401, 0.5617, 0.1252, 0.5521, 0.1362, 0.5358, 0.1876, 0.5617, 0.1252, 0.5521, 0.1362, 0.5479, 0.1585, 0.5318, 0.1973, 0.5358, 0.1876, 0.7008, 0.0401, 0.6997, 0.04077, 0.7008, 0.0401, 0.7008, 0.0401, 0.6289, 0.08412, 0.6468, 0.07316, 0.5617, 0.1252, 0.5617, 0.1252, 0.6289, 0.08412, 0.5617, 0.1252, 0.5617, 0.1252, 0.7008, 0.0401, 0.6984, 0.04156, 0.6289, 0.08412, 0.7008, 0.0401, 0.6997, 0.04077])
me_cylinder_001.use_remesh_fix_poles = True
me_cylinder_001.use_remesh_preserve_attributes = False
me_cylinder_001.use_mirror_vertex_groups = False
me_cylinder_001.update()

# ---- objects
ob_empty = bpy.data.objects.new('Empty', None)
ob_empty_001 = bpy.data.objects.new('Empty.001', None)
ob_empty_002 = bpy.data.objects.new('Empty.002', None)
ob_cylinder = bpy.data.objects.new('Cylinder', me_cylinder_001)

# ---- transforms, parenting, visibility, modifiers, constraints
ob_empty.location = (-1.508, -6.113e-08, 0.455)
ob_empty.rotation_euler = (1.571, -0.0, -0.0)
ob_empty.scale = (0.1661, 0.1661, 0.1661)
ob_empty.empty_display_type = 'IMAGE'
ob_empty.empty_display_size = 5.0
ob_empty.lineart.crease_threshold = 0.0
ob_empty_001.location = (-1.521, 1.211e-08, -0.09012)
ob_empty_001.rotation_euler = (1.571, -0.0, -0.0)
ob_empty_001.scale = (0.159, 0.159, 0.159)
ob_empty_001.empty_display_type = 'IMAGE'
ob_empty_001.empty_display_size = 5.0
ob_empty_001.lineart.crease_threshold = 0.0
ob_empty_002.location = (0.3256, 0.2768, 0.5548)
ob_empty_002.rotation_euler = (1.571, -0.2373, -3.25e-08)
ob_empty_002.scale = (-0.2406, 0.2406, 0.2406)
ob_empty_002.empty_display_type = 'IMAGE'
ob_empty_002.empty_display_size = 4.992
ob_empty_002.empty_image_offset = (-0.5008, -0.5008)
ob_empty_002.use_empty_image_alpha = True
ob_empty_002.lineart.crease_threshold = 0.0
ob_cylinder.location = (0.0, 0.0, 0.0)
ob_cylinder.lineart.crease_threshold = 0.0
_m = ob_cylinder.modifiers.new('Mirror', 'MIRROR')
_m.use_axis = (False, True, False)
_m.use_bisect_axis = (True, True, False)
_m.use_bisect_flip_axis = (True, True, False)
_m.use_clip = True

# ---- collection membership
col_collection.objects.link(ob_empty)
col_collection.objects.link(ob_empty_001)
col_collection.objects.link(ob_empty_002)
col_collection.objects.link(ob_cylinder)

# ---- scene / render settings (as saved in the file)
scene.frame_start = 1; scene.frame_end = 250; scene.frame_set(1)
scene.render.engine = 'BLENDER_EEVEE_NEXT'
scene.cycles.use_denoising = False
scene.cycles.samples = 128
scene.cycles.sampling_pattern = 'TABULATED_SOBOL'
scene.cycles.use_adaptive_sampling = False
scene.cycles.use_light_tree = False
scene.view_settings.view_transform = 'Filmic'
bpy.context.view_layer.update()

# ---- added for rendering (the .blend has no active camera and no usable light): camera, sun
cam_auto = bpy.data.cameras.new('AutoCamera')
cam_auto.lens = 50.0
cam_auto.sensor_width = 36.0
cam_auto.clip_end = 1000.0
ob_auto_camera = bpy.data.objects.new('AutoCamera', cam_auto)
scene.collection.objects.link(ob_auto_camera)
ob_auto_camera.location = (1.34022, -1.36, 1.14203)
ob_auto_camera.rotation_euler = (1.09748, -7.21219e-08, 0.694738)
scene.camera = ob_auto_camera
light_auto_sun = bpy.data.lights.new('AutoSun', 'SUN')
light_auto_sun.energy = 3.0
light_auto_sun.angle = 0.0523599
ob_auto_sun = bpy.data.objects.new('AutoSun', light_auto_sun)
scene.collection.objects.link(ob_auto_sun)
ob_auto_sun.rotation_euler = (0.872665, 0.174533, 0.523599)
bpy.context.view_layer.update()
